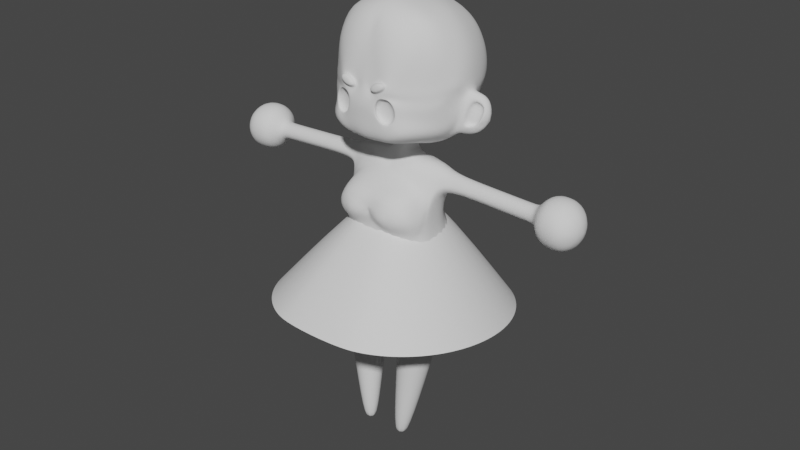 # Source: Principal_V1.blend  (saved by Blender 3.6.11; exported with 4.5.12 LTS)
import bpy
from mathutils import Matrix  # noqa: F401  (used for matrix-valued properties, if any)

bpy.ops.wm.read_factory_settings(use_empty=True)
scene = bpy.context.scene
scene.name = 'Scene'

# ---- collections
col_collection = bpy.data.collections.new('Collection'); scene.collection.children.link(col_collection)

# ---- world
world_world = bpy.data.worlds.new('World'); scene.world = world_world
world_world.use_nodes = True; world_world.node_tree.nodes.clear()
_N = world_world.node_tree.nodes; _L = world_world.node_tree.links
n0 = _N.new('ShaderNodeOutputWorld'); n0.name = 'World Output'; n0.location = (300, 300)
n1 = _N.new('ShaderNodeBackground'); n1.name = 'Background'; n1.location = (10, 300)
n1.inputs[0].default_value = (0.05088, 0.05088, 0.05088, 1.0)
_L.new(n1.outputs[0], n0.inputs[0])
n0.is_active_output = True
world_world.color = (0.05088, 0.05088, 0.05088)
world_world.use_sun_shadow = False
world_world.sun_shadow_jitter_overblur = 0.0

# ---- meshes
me_roundcube_001 = bpy.data.meshes.new('Roundcube.001')
me_roundcube_001.from_pydata([(0.0, 0.5562, -1.501), (-0.5166, 0.5543, -1.451), (0.0, 0.7418, -1.193), (-0.5482, 0.6782, -1.223), (0.0, 0.6167, -0.5016), (-0.5476, 0.5019, -0.559), (-0.7315, 0.4442, -1.438), (-0.8882, 0.2406, -1.535), (-0.9788, -0.09059, -1.506), (-0.8606, -0.3522, -1.567), (-0.8057, 0.4975, -1.226), (-0.8989, 0.3433, -1.212), (-1.003, -0.07414, -1.148), (-0.9706, -0.3841, -1.198), (-0.7097, 0.4232, -0.5734), (-0.809, 0.3076, -0.5542), (-0.8499, -0.02887, -0.5747), (-0.7696, -0.3991, -0.4644), (-0.7129, 0.07137, 0.2886), (-0.7272, -0.1645, 0.2839), (-0.7372, -0.2675, 0.3729), (0.0, -0.5163, -1.559), (-0.2491, -0.676, -1.179), (-0.7752, -0.4507, -0.3006), (-0.3495, -0.618, -0.4556), (0.0, -0.3536, -1.758), (-0.545, -0.4473, -1.667), (0.0, -0.02654, -1.748), (0.0, 0.327, -1.684), (-0.5391, 0.4207, -1.562), (0.0, 0.3387, 0.6986), (-0.3081, 0.3214, 0.6548), (-0.5412, 0.2707, 0.6408), (0.0, 0.1507, 0.8167), (-0.2813, 0.212, 0.7572), (-0.6876, 0.2244, 0.6504), (-0.1867, -0.02604, 0.7956), (-0.6725, 0.04537, 0.8009), (0.0, -0.2103, 0.7917), (-0.3145, -0.2813, 0.8086), (-0.6684, -0.203, 0.7427), (0.0, -0.3548, 0.5859), (-0.2439, -0.3813, 0.574), (-0.5099, -0.3581, 0.5025), (-0.2297, 0.5207, -1.514), (-0.2546, 0.7246, -1.223), (-0.2819, 0.61, -0.5238), (-0.2578, -0.2803, -1.758), (-0.1426, 0.107, 0.8116), (-0.1314, -0.1793, 0.7902), (-0.2235, 0.3257, -1.663), (-0.1518, 0.3292, 0.6835), (0.0, -0.6213, -1.448), (0.0, -0.7395, -1.101), (0.0, -0.758, -0.3008), (-0.1466, -0.03448, 0.836), (-0.06438, 0.02433, -1.713), (0.0, -0.4814, 0.5114), (-0.6992, 0.1847, -2.566), (-0.7618, -0.03351, -2.567), (-0.6518, -0.2321, -2.566), (-0.4337, -0.2947, -2.563), (-0.5007, 0.2947, -2.564), (-0.2351, -0.1847, -2.561), (-0.2825, 0.2321, -2.562), (-0.1725, 0.03351, -2.561), (-0.3198, 2.985e-07, -3.939), (0.0, 0.3833, 0.5352), (-0.5881, 0.3484, 0.4604), (-0.6868, -0.3448, 0.3594), (-0.3305, 0.3724, 0.4955), (-0.711, 0.244, 0.418), (-0.7229, -0.2778, 0.4784), (-0.1395, 0.3887, 0.5202), (-0.8897, 0.01733, 0.4197), (-0.8896, -0.09088, 0.4106), (-0.8864, -0.2091, 0.5013), (-0.892, 0.07834, 0.6108), (-0.8929, -0.004604, 0.6809), (-0.8928, -0.1128, 0.6718), (-0.8906, 0.08742, 0.5026), (-0.8918, -0.1829, 0.5889), (-2.528, 0.1248, 0.1483), (-2.527, -0.1621, 0.1242), (-2.53, -0.382, 0.3101), (-2.534, 0.2865, 0.6551), (-2.536, 0.06664, 0.8409), (-2.536, -0.2203, 0.8168), (-2.53, 0.3106, 0.3682), (-2.533, -0.4061, 0.5969), (-2.94, 0.1277, 0.1163), (-2.94, -0.1641, 0.09179), (-2.942, -0.3877, 0.2808), (-2.946, 0.2922, 0.6317), (-2.949, 0.06858, 0.8207), (-2.948, -0.2232, 0.7962), (-2.943, 0.3167, 0.3399), (-2.946, -0.4122, 0.5726), (-3.193, -0.07128, 0.4567), (-0.3107, -0.1329, -3.883), (-0.2211, -0.08328, -3.882), (-0.1929, 0.01511, -3.882), (-0.2425, 0.1047, -3.883), (-0.3409, 0.1329, -3.884), (-0.4304, 0.08328, -3.885), (-0.4586, -0.01511, -3.885), (-0.409, -0.1047, -3.884), (0.0, 0.1701, 1.106), (0.0, -0.1701, 1.106), (-0.15, 0.1203, 1.106), (-0.15, -0.1203, 1.106), (-0.1589, -2.393e-17, 1.106), (-0.6616, -0.722, -0.06233), (-0.4172, -0.8315, -0.1341), (-0.3066, -0.6343, 0.3828), (-0.5408, -0.5825, 0.312), (-0.1497, -0.9057, -0.06971), (0.0, -0.7472, 0.2737), (-0.6253, -0.6546, 0.1701), (0.0, -0.7806, 0.134), (-0.4084, -0.8447, 0.1859), (-2.295, 0.07834, 0.5512), (-2.296, -0.004604, 0.6213), (-2.292, 0.01733, 0.3601), (-2.293, 0.08742, 0.443), (-2.296, -0.1128, 0.6122), (-2.295, -0.1829, 0.5293), (-2.292, -0.09088, 0.351), (-2.293, -0.1738, 0.4211), (-2.402, 0.08262, 0.5521), (-2.399, 0.01954, 0.3545), (-2.403, -0.115, 0.6152), (-2.399, -0.09235, 0.3451), (-2.4, -0.1781, 0.4175), (-2.403, -0.00314, 0.6245), (-2.4, 0.09201, 0.4402), (-2.402, -0.1875, 0.5294), (-2.742, -0.4428, 0.6011), (-2.738, -0.416, 0.2824), (-2.745, 0.08227, 0.872), (-2.745, -0.2364, 0.8453), (-2.739, 0.3533, 0.347), (-2.743, 0.3265, 0.6656), (-2.736, 0.1469, 0.1028), (-2.736, -0.1718, 0.07607), (0.0, 0.7918, -1.022), (-0.8334, 0.5631, -0.9789), (-1.014, -0.04224, -0.9949), (-0.6002, 0.7312, -1.013), (-0.922, 0.3588, -0.9543), (-0.95, -0.4115, -0.9894), (-0.3131, 0.7861, -1.008), (-0.7085, -0.08612, -0.371), (-0.662, 0.2234, -0.3399), (-0.7158, -0.3223, -0.3417), (-0.5331, -0.4028, 0.4486), (-0.2712, -0.4636, 0.497), (0.0, -0.7661, 0.02054), (0.0, -0.7294, -0.08606), (0.0, -0.506, 0.4876), (-0.3291, -0.6501, -0.3348), (-0.7629, -0.5395, -0.1931), (-0.6866, -0.4098, 0.194), (-0.2442, -0.6693, -0.9123), (0.0, -0.7146, -0.675), (-1.594, -0.004604, 0.6511), (-1.592, 0.08742, 0.4728), (-1.593, -0.1829, 0.5591), (-1.593, 0.07834, 0.581), (-1.591, 0.01733, 0.3899), (-1.594, -0.1128, 0.642), (-1.591, -0.09088, 0.3808), (-1.59, -0.1915, 0.4612), (0.6637, 0.6545, 1.444), (0.3353, 0.7863, 1.334), (0.0, 0.7627, 1.311), (0.7717, 0.7525, 1.774), (0.3923, 1.018, 1.727), (0.0, 0.9962, 1.704), (0.8277, 0.718, 2.186), (0.4078, 1.08, 2.118), (0.0, 1.063, 2.097), (0.759, 0.7231, 2.434), (0.3856, 1.002, 2.508), (0.0, 0.9908, 2.488), (0.0, -1.04, 1.167), (0.4196, -1.021, 1.188), (0.0, -1.117, 1.679), (0.0, -1.053, 2.109), (0.3148, -1.051, 2.049), (0.0, -1.018, 2.491), (0.3276, -1.041, 2.499), (0.6691, -0.9741, 1.328), (0.9387, -0.1535, 1.267), (0.9172, -0.04221, 1.264), (0.8623, 0.1065, 1.319), (0.5126, -1.012, 1.717), (1.026, -0.1487, 1.848), (0.9349, 0.1749, 1.639), (0.4126, -1.049, 2.011), (1.056, -0.2941, 2.115), (1.083, -0.05958, 2.134), (1.034, 0.2887, 2.079), (0.6584, -0.9116, 2.459), (0.9706, -0.302, 2.522), (1.003, -0.06955, 2.541), (0.9597, 0.2544, 2.467), (0.6333, -0.2078, 1.039), (0.0, -0.2181, 1.02), (0.618, 0.08377, 1.044), (0.0, 0.06919, 1.023), (0.3926, 0.3918, 1.1), (0.0, 0.3695, 1.077), (0.6334, 0.5848, 2.762), (0.3124, 0.7335, 2.889), (0.0, 0.7047, 2.985), (0.7218, 0.1863, 2.856), (0.3701, 0.2842, 3.024), (0.0, 0.2572, 3.139), (0.7185, -0.07308, 2.934), (0.3776, -0.01262, 3.084), (0.0, -0.01366, 3.165), (0.7504, -0.3403, 2.906), (0.3391, -0.3264, 3.09), (0.0, -0.3982, 3.145), (0.5246, -0.8378, 2.748), (0.2831, -0.9341, 2.808), (0.0, -0.9034, 2.852), (0.9412, -0.3251, 1.265), (0.9555, -0.4989, 1.649), (0.9209, -0.5273, 2.084), (0.9179, -0.5561, 2.451), (0.0, -0.5189, 1.044), (0.7144, -0.5861, 2.92), (0.0, -0.5775, 3.124), (0.4511, -0.5082, 1.083), (0.2464, -0.5778, 3.064), (0.715, 0.7007, 1.601), (0.0, 0.8743, 1.498), (0.0, -1.077, 1.44), (0.5252, -0.9918, 1.567), (0.7783, 0.7562, 1.856), (0.3625, 0.8968, 1.521), (0.4503, -1.003, 1.458), (1.052, -0.1785, 1.712), (0.8974, 0.1054, 1.44), (0.9708, -0.3318, 1.462), (0.0, 1.013, 1.803), (0.0, -1.101, 1.787), (0.422, -1.047, 1.823), (1.064, 0.07763, 1.921), (0.3961, 1.033, 1.825), (0.2627, -1.086, 1.795), (1.075, -0.06541, 1.946), (1.026, 0.1605, 1.816), (0.9423, -0.5175, 1.771), (1.263, -0.1291, 1.487), (1.236, -0.08315, 1.329), (1.206, 0.00904, 1.309), (1.362, -0.08957, 1.774), (1.238, 0.1446, 1.559), (1.333, -0.1433, 1.617), (1.194, 0.09463, 1.402), (1.333, 0.09762, 1.839), (1.362, 0.00276, 1.859), (1.285, 0.1575, 1.722), (1.446, 0.03058, 1.543), (0.9828, -0.0008012, 1.277), (1.019, -0.1136, 1.302), (1.22, 0.08414, 1.896), (1.081, 0.1585, 1.747), (1.134, -0.1935, 1.651), (1.169, -0.1325, 1.842), (1.239, -0.04507, 1.936), (1.022, 0.1583, 1.572), (0.9836, 0.1127, 1.381), (1.077, -0.1852, 1.445), (1.311, -0.04004, 1.592), (1.341, 0.01504, 1.75), (1.263, -0.03745, 1.422), (1.113, -0.08981, 1.626), (1.056, -0.08213, 1.42), (1.148, -0.02691, 1.818), (0.2006, -1.001, 1.178), (0.2406, -1.075, 1.56), (0.1888, -1.053, 2.041), (0.08087, -1.026, 2.493), (0.1991, 0.07613, 1.03), (0.05549, -0.9125, 2.854), (0.103, 0.77, 1.318), (0.1208, 1.003, 1.711), (0.1258, 1.07, 2.104), (0.1168, 0.9943, 2.494), (0.204, -0.2121, 1.027), (0.0905, 0.2794, 3.096), (0.1208, 0.3768, 1.084), (0.08547, 0.7126, 2.955), (0.1468, -0.5033, 1.058), (0.3316, -1.039, 1.455), (0.1115, 0.8816, 1.506), (0.2308, -1.089, 1.713), (0.1221, 1.02, 1.81), (0.5209, -0.9902, 1.706), (0.5345, -0.9679, 1.546), (0.455, -0.9796, 1.431), (0.4245, -1.028, 1.818), (0.3014, -1.059, 1.817), (0.232, -1.057, 1.539), (0.3287, -1.019, 1.427), (0.2215, -1.072, 1.701), (0.4265, -0.9308, 1.685), (0.4364, -0.9147, 1.567), (0.3778, -0.9228, 1.481), (0.3552, -0.9583, 1.768), (0.2641, -0.9818, 1.767), (0.2134, -0.9785, 1.562), (0.2849, -0.9504, 1.479), (0.2053, -0.9904, 1.682), (0.7849, 0.7602, 1.936), (0.0, 1.029, 1.898), (0.0, -1.085, 1.891), (0.3401, -1.1, 1.861), (0.3998, 1.048, 1.92), (0.2386, -1.073, 1.802), (1.036, 0.2126, 1.894), (0.9366, -0.5216, 1.865), (0.09143, -1.054, 1.872), (0.1233, 1.036, 1.905), (0.792, 0.7651, 2.019), (0.0, 1.046, 1.997), (0.0, -1.069, 2.0), (0.398, -1.068, 1.915), (0.4038, 1.064, 2.019), (1.074, -0.2901, 2.005), (1.047, 0.2296, 1.953), (0.9323, -0.5373, 1.967), (0.1038, -1.041, 1.947), (0.1246, 1.053, 2.004), (0.3224, -1.105, 2.029), (0.3797, -1.108, 2.005), (0.2327, -1.108, 2.009), (0.3015, -1.124, 1.896), (0.2112, -1.129, 1.875), (0.1536, -1.126, 1.899), (0.3712, -1.116, 1.949), (0.1627, -1.117, 1.955), (0.2871, -1.132, 1.976), (0.304, -1.063, 1.883), (0.1514, -1.055, 1.948), (0.3803, -1.055, 1.941), (0.1415, -1.064, 1.887), (0.2048, -1.068, 1.86), (0.3895, -1.047, 2.002), (0.3265, -1.043, 2.03), (0.2281, -1.046, 2.007), (0.6375, -0.7129, 2.848), (0.0, -0.7522, 3.02), (0.2327, -0.7752, 2.998), (0.8336, -0.6544, 1.303), (0.7712, -0.7507, 1.635), (0.7623, -0.7745, 2.012), (0.7808, -0.7345, 2.428), (0.0, -0.7786, 1.082), (0.4316, -0.7619, 1.103), (0.8391, -0.6383, 1.47), (0.7697, -0.7712, 1.723), (0.1326, -0.7715, 1.089), (0.7659, -0.7707, 1.796), (0.7659, -0.7806, 1.881), (0.5166, 0.5543, -1.451), (0.5482, 0.6782, -1.223), (0.5476, 0.5019, -0.559), (0.7315, 0.4442, -1.438), (0.8882, 0.2406, -1.535), (0.9788, -0.09059, -1.506), (0.8606, -0.3522, -1.567), (0.8057, 0.4975, -1.226), (0.8989, 0.3433, -1.212), (1.003, -0.07414, -1.148), (0.9706, -0.3841, -1.198), (0.7097, 0.4232, -0.5734), (0.809, 0.3076, -0.5542), (0.8499, -0.02887, -0.5747), (0.7696, -0.3991, -0.4644), (0.7129, 0.07137, 0.2886), (0.7272, -0.1645, 0.2839), (0.7372, -0.2675, 0.3729), (0.2491, -0.676, -1.179), (0.7752, -0.4507, -0.3006), (0.3495, -0.618, -0.4556), (0.545, -0.4473, -1.667), (0.5391, 0.4207, -1.562), (0.3081, 0.3214, 0.6548), (0.5412, 0.2707, 0.6408), (0.2813, 0.212, 0.7572), (0.6876, 0.2244, 0.6504), (0.1867, -0.02604, 0.7956), (0.6725, 0.04537, 0.8009), (0.3145, -0.2813, 0.8086), (0.6684, -0.203, 0.7427), (0.2439, -0.3813, 0.574), (0.5099, -0.3581, 0.5025), (0.2297, 0.5207, -1.514), (0.2546, 0.7246, -1.223), (0.2819, 0.61, -0.5238), (0.2578, -0.2803, -1.758), (0.1426, 0.107, 0.8116), (0.1314, -0.1793, 0.7902), (0.2235, 0.3257, -1.663), (0.1518, 0.3292, 0.6835), (0.1466, -0.03448, 0.836), (0.06438, 0.02433, -1.713), (0.6992, 0.1847, -2.566), (0.7618, -0.03351, -2.567), (0.6518, -0.2321, -2.566), (0.4337, -0.2947, -2.563), (0.5007, 0.2947, -2.564), (0.2351, -0.1847, -2.561), (0.2825, 0.2321, -2.562), (0.1725, 0.03351, -2.561), (0.3198, 2.985e-07, -3.939), (0.5881, 0.3484, 0.4604), (0.6868, -0.3448, 0.3594), (0.3305, 0.3724, 0.4955), (0.711, 0.244, 0.418), (0.7229, -0.2778, 0.4784), (0.1395, 0.3887, 0.5202), (0.8897, 0.01733, 0.4197), (0.8896, -0.09088, 0.4106), (0.8864, -0.2091, 0.5013), (0.892, 0.07834, 0.6108), (0.8929, -0.004604, 0.6809), (0.8928, -0.1128, 0.6718), (0.8906, 0.08742, 0.5026), (0.8918, -0.1829, 0.5889), (2.528, 0.1248, 0.1483), (2.527, -0.1621, 0.1242), (2.53, -0.382, 0.3101), (2.534, 0.2865, 0.6551), (2.536, 0.06664, 0.8409), (2.536, -0.2203, 0.8168), (2.53, 0.3106, 0.3682), (2.533, -0.4061, 0.5969), (2.94, 0.1277, 0.1163), (2.94, -0.1641, 0.09179), (2.942, -0.3877, 0.2808), (2.946, 0.2922, 0.6317), (2.949, 0.06858, 0.8207), (2.948, -0.2232, 0.7962), (2.943, 0.3167, 0.3399), (2.946, -0.4122, 0.5726), (3.193, -0.07128, 0.4567), (0.3107, -0.1329, -3.883), (0.2211, -0.08328, -3.882), (0.1929, 0.01511, -3.882), (0.2425, 0.1047, -3.883), (0.3409, 0.1329, -3.884), (0.4304, 0.08328, -3.885), (0.4586, -0.01511, -3.885), (0.409, -0.1047, -3.884), (0.15, 0.1203, 1.106), (0.15, -0.1203, 1.106), (0.1589, -2.393e-17, 1.106), (0.6616, -0.722, -0.06233), (0.4172, -0.8315, -0.1341), (0.3066, -0.6343, 0.3828), (0.5408, -0.5825, 0.312), (0.1497, -0.9057, -0.06971), (0.6253, -0.6546, 0.1701), (0.4084, -0.8447, 0.1859), (2.295, 0.07834, 0.5512), (2.296, -0.004604, 0.6213), (2.292, 0.01733, 0.3601), (2.293, 0.08742, 0.443), (2.296, -0.1128, 0.6122), (2.295, -0.1829, 0.5293), (2.292, -0.09088, 0.351), (2.293, -0.1738, 0.4211), (2.402, 0.08262, 0.5521), (2.399, 0.01954, 0.3545), (2.403, -0.115, 0.6152), (2.399, -0.09235, 0.3451), (2.4, -0.1781, 0.4175), (2.403, -0.00314, 0.6245), (2.4, 0.09201, 0.4402), (2.402, -0.1875, 0.5294), (2.742, -0.4428, 0.6011), (2.738, -0.416, 0.2824), (2.745, 0.08227, 0.872), (2.745, -0.2364, 0.8453), (2.739, 0.3533, 0.347), (2.743, 0.3265, 0.6656), (2.736, 0.1469, 0.1028), (2.736, -0.1718, 0.07607), (0.8334, 0.5631, -0.9789), (1.014, -0.04224, -0.9949), (0.6002, 0.7312, -1.013), (0.922, 0.3588, -0.9543), (0.95, -0.4115, -0.9894), (0.3131, 0.7861, -1.008), (0.7085, -0.08612, -0.371), (0.662, 0.2234, -0.3399), (0.7158, -0.3223, -0.3417), (0.5331, -0.4028, 0.4486), (0.2712, -0.4636, 0.497), (0.3291, -0.6501, -0.3348), (0.7629, -0.5395, -0.1931), (0.6866, -0.4098, 0.194), (0.2442, -0.6693, -0.9123), (1.594, -0.004604, 0.6511), (1.592, 0.08742, 0.4728), (1.593, -0.1829, 0.5591), (1.593, 0.07834, 0.581), (1.591, 0.01733, 0.3899), (1.594, -0.1128, 0.642), (1.591, -0.09088, 0.3808), (1.59, -0.1915, 0.4612), (-0.6637, 0.6545, 1.444), (-0.3353, 0.7863, 1.334), (-0.7717, 0.7525, 1.774), (-0.3923, 1.018, 1.727), (-0.8277, 0.718, 2.186), (-0.4078, 1.08, 2.118), (-0.759, 0.7231, 2.434), (-0.3856, 1.002, 2.508), (-0.4196, -1.021, 1.188), (-0.3148, -1.051, 2.049), (-0.3276, -1.041, 2.499), (-0.6691, -0.9741, 1.328), (-0.9387, -0.1535, 1.267), (-0.9172, -0.04221, 1.264), (-0.8623, 0.1065, 1.319), (-0.5126, -1.012, 1.717), (-1.026, -0.1487, 1.848), (-0.9349, 0.1749, 1.639), (-0.4126, -1.049, 2.011), (-1.056, -0.2941, 2.115), (-1.083, -0.05958, 2.134), (-1.034, 0.2887, 2.079), (-0.6584, -0.9116, 2.459), (-0.9706, -0.302, 2.522), (-1.003, -0.06955, 2.541), (-0.9597, 0.2544, 2.467), (-0.6333, -0.2078, 1.039), (-0.618, 0.08377, 1.044), (-0.3926, 0.3918, 1.1), (-0.6334, 0.5848, 2.762), (-0.3124, 0.7335, 2.889), (-0.7218, 0.1863, 2.856), (-0.3701, 0.2842, 3.024), (-0.7185, -0.07308, 2.934), (-0.3776, -0.01262, 3.084), (-0.7504, -0.3403, 2.906), (-0.3391, -0.3264, 3.09), (-0.5246, -0.8378, 2.748), (-0.2831, -0.9341, 2.808), (-0.9412, -0.3251, 1.265), (-0.9555, -0.4989, 1.649), (-0.9209, -0.5273, 2.084), (-0.9179, -0.5561, 2.451), (-0.7144, -0.5861, 2.92), (-0.4511, -0.5082, 1.083), (-0.2464, -0.5778, 3.064), (-0.715, 0.7007, 1.601), (-0.5252, -0.9918, 1.567), (-0.7783, 0.7562, 1.856), (-0.3625, 0.8968, 1.521), (-0.4503, -1.003, 1.458), (-1.052, -0.1785, 1.712), (-0.8974, 0.1054, 1.44), (-0.9708, -0.3318, 1.462), (-0.422, -1.047, 1.823), (-1.064, 0.07763, 1.921), (-0.3961, 1.033, 1.825), (-0.2627, -1.086, 1.795), (-1.075, -0.06541, 1.946), (-1.026, 0.1605, 1.816), (-0.9423, -0.5175, 1.771), (-1.263, -0.1291, 1.487), (-1.236, -0.08315, 1.329), (-1.206, 0.00904, 1.309), (-1.362, -0.08957, 1.774), (-1.238, 0.1446, 1.559), (-1.333, -0.1433, 1.617), (-1.194, 0.09463, 1.402), (-1.333, 0.09762, 1.839), (-1.362, 0.00276, 1.859), (-1.285, 0.1575, 1.722), (-1.446, 0.03058, 1.543), (-0.9828, -0.0008012, 1.277), (-1.019, -0.1136, 1.302), (-1.22, 0.08414, 1.896), (-1.081, 0.1585, 1.747), (-1.134, -0.1935, 1.651), (-1.169, -0.1325, 1.842), (-1.239, -0.04507, 1.936), (-1.022, 0.1583, 1.572), (-0.9836, 0.1127, 1.381), (-1.077, -0.1852, 1.445), (-1.311, -0.04004, 1.592), (-1.341, 0.01504, 1.75), (-1.263, -0.03745, 1.422), (-1.113, -0.08981, 1.626), (-1.056, -0.08213, 1.42), (-1.148, -0.02691, 1.818), (-0.2006, -1.001, 1.178), (-0.2406, -1.075, 1.56), (-0.1888, -1.053, 2.041), (-0.08087, -1.026, 2.493), (-0.1991, 0.07613, 1.03), (-0.05549, -0.9125, 2.854), (-0.103, 0.77, 1.318), (-0.1208, 1.003, 1.711), (-0.1258, 1.07, 2.104), (-0.1168, 0.9943, 2.494), (-0.204, -0.2121, 1.027), (-0.0905, 0.2794, 3.096), (-0.1208, 0.3768, 1.084), (-0.08547, 0.7126, 2.955), (-0.1468, -0.5033, 1.058), (-0.3316, -1.039, 1.455), (-0.1115, 0.8816, 1.506), (-0.2308, -1.089, 1.713), (-0.1221, 1.02, 1.81), (-0.5209, -0.9902, 1.706), (-0.5345, -0.9679, 1.546), (-0.455, -0.9796, 1.431), (-0.4245, -1.028, 1.818), (-0.3014, -1.059, 1.817), (-0.232, -1.057, 1.539), (-0.3287, -1.019, 1.427), (-0.2215, -1.072, 1.701), (-0.4265, -0.9308, 1.685), (-0.4364, -0.9147, 1.567), (-0.3778, -0.9228, 1.481), (-0.3552, -0.9583, 1.768), (-0.2641, -0.9818, 1.767), (-0.2134, -0.9785, 1.562), (-0.2849, -0.9504, 1.479), (-0.2053, -0.9904, 1.682), (-0.7849, 0.7602, 1.936), (-0.3401, -1.1, 1.861), (-0.3998, 1.048, 1.92), (-0.2386, -1.073, 1.802), (-1.036, 0.2126, 1.894), (-0.9366, -0.5216, 1.865), (-0.09143, -1.054, 1.872), (-0.1233, 1.036, 1.905), (-0.792, 0.7651, 2.019), (-0.398, -1.068, 1.915), (-0.4038, 1.064, 2.019), (-1.074, -0.2901, 2.005), (-1.047, 0.2296, 1.953), (-0.9323, -0.5373, 1.967), (-0.1038, -1.041, 1.947), (-0.1246, 1.053, 2.004), (-0.3224, -1.105, 2.029), (-0.3797, -1.108, 2.005), (-0.2327, -1.108, 2.009), (-0.3015, -1.124, 1.896), (-0.2112, -1.129, 1.875), (-0.1536, -1.126, 1.899), (-0.3712, -1.116, 1.949), (-0.1627, -1.117, 1.955), (-0.2871, -1.132, 1.976), (-0.304, -1.063, 1.883), (-0.1514, -1.055, 1.948), (-0.3803, -1.055, 1.941), (-0.1415, -1.064, 1.887), (-0.2048, -1.068, 1.86), (-0.3895, -1.047, 2.002), (-0.3265, -1.043, 2.03), (-0.2281, -1.046, 2.007), (-0.6375, -0.7129, 2.848), (-0.2327, -0.7752, 2.998), (-0.8336, -0.6544, 1.303), (-0.7712, -0.7507, 1.635), (-0.7623, -0.7745, 2.012), (-0.7808, -0.7345, 2.428), (-0.4316, -0.7619, 1.103), (-0.8391, -0.6383, 1.47), (-0.7697, -0.7712, 1.723), (-0.1326, -0.7715, 1.089), (-0.7659, -0.7707, 1.796), (-0.7659, -0.7806, 1.881)], [], [(44, 1, 3, 45), (1, 6, 10, 3), (151, 148, 5, 46), (148, 146, 14, 5), (73, 70, 31, 51), (70, 68, 32, 31), (6, 7, 11, 10), (7, 8, 12, 11), (8, 9, 13, 12), (163, 150, 13, 22), (146, 149, 15, 14), (149, 147, 16, 15), (147, 150, 17, 16), (153, 152, 19, 18), (152, 154, 20, 19), (68, 71, 35, 32), (72, 69, 43, 40), (17, 24, 23, 154), (24, 17, 150, 163), (50, 29, 1, 44), (29, 7, 6, 1), (51, 31, 34, 48), (31, 32, 35, 34), (48, 34, 36, 55), (34, 35, 37, 36), (55, 36, 39, 49), (36, 37, 40, 39), (49, 39, 42, 57), (39, 40, 43, 42), (38, 49, 57, 41), (30, 51, 48, 33), (28, 50, 44, 0), (27, 56, 50, 28), (25, 47, 56, 27), (21, 52, 47, 25), (47, 52, 53, 22, 26), (67, 73, 51, 30), (46, 5, 14, 15, 153, 18, 71, 68, 70, 73, 67, 4), (145, 151, 46, 4), (0, 44, 45, 2), (56, 47, 63, 65), (9, 8, 59, 60), (26, 9, 60, 61), (47, 26, 61, 63), (29, 50, 64, 62), (50, 56, 65, 64), (7, 29, 62, 58), (8, 7, 58, 59), (100, 99, 66), (102, 101, 66), (104, 103, 66), (103, 102, 66), (106, 105, 66), (101, 100, 66), (105, 104, 66), (99, 106, 66), (20, 154, 23, 69, 72), (20, 72, 81, 76), (40, 37, 78, 79), (18, 19, 75, 74), (19, 20, 76, 75), (71, 18, 74, 80), (72, 40, 79, 81), (37, 35, 77, 78), (35, 71, 80, 77), (134, 129, 85, 86), (135, 130, 82, 88), (136, 131, 87, 89), (130, 132, 83, 82), (132, 133, 84, 83), (133, 136, 89, 84), (131, 134, 86, 87), (129, 135, 88, 85), (138, 137, 97, 92), (140, 139, 94, 95), (142, 141, 96, 93), (139, 142, 93, 94), (141, 143, 90, 96), (137, 140, 95, 97), (143, 144, 91, 90), (144, 138, 92, 91), (90, 91, 98), (91, 92, 98), (92, 97, 98), (95, 94, 98), (93, 96, 98), (94, 93, 98), (96, 90, 98), (97, 95, 98), (61, 60, 106, 99), (59, 58, 104, 105), (65, 63, 100, 101), (60, 59, 105, 106), (62, 64, 102, 103), (58, 62, 103, 104), (64, 65, 101, 102), (63, 61, 99, 100), (33, 48, 109, 107), (55, 49, 110, 111), (49, 38, 108, 110), (48, 55, 111, 109), (156, 155, 115, 114), (158, 157, 119, 116), (160, 158, 116, 113), (162, 161, 112, 118), (161, 160, 113, 112), (155, 162, 118, 115), (159, 156, 114, 117), (117, 114, 120), (115, 118, 120), (118, 112, 120), (113, 116, 120), (114, 115, 120), (112, 113, 120), (116, 119, 120), (119, 117, 120), (168, 166, 124, 121), (170, 165, 122, 125), (172, 167, 126, 128), (171, 172, 128, 127), (169, 171, 127, 123), (167, 170, 125, 126), (166, 169, 123, 124), (165, 168, 121, 122), (121, 124, 135, 129), (125, 122, 134, 131), (128, 126, 136, 133), (127, 128, 133, 132), (123, 127, 132, 130), (126, 125, 131, 136), (124, 123, 130, 135), (122, 121, 129, 134), (83, 84, 138, 144), (82, 83, 144, 143), (89, 87, 140, 137), (88, 82, 143, 141), (86, 85, 142, 139), (85, 88, 141, 142), (87, 86, 139, 140), (84, 89, 137, 138), (2, 45, 151, 145), (26, 22, 13, 9), (12, 13, 150, 147), (11, 12, 147, 149), (10, 11, 149, 146), (3, 10, 146, 148), (45, 3, 148, 151), (16, 17, 154, 152), (15, 16, 152, 153), (57, 42, 156, 159), (43, 69, 162, 155), (23, 24, 160, 161), (69, 23, 161, 162), (24, 54, 158, 160), (42, 43, 155, 156), (164, 54, 24, 163), (53, 164, 163, 22), (78, 77, 168, 165), (80, 74, 169, 166), (81, 79, 170, 167), (74, 75, 171, 169), (75, 76, 172, 171), (76, 81, 167, 172), (79, 78, 165, 170), (77, 80, 166, 168), (237, 242, 177, 176), (299, 238, 178, 290), (328, 332, 180, 179), (337, 329, 181, 291), (179, 180, 183, 182), (291, 181, 184, 292), (182, 183, 214, 213), (292, 184, 215, 296), (285, 189, 191, 286), (189, 199, 203, 191), (286, 191, 226, 288), (191, 203, 225, 226), (246, 244, 197, 229), (198, 176, 241, 254), (245, 237, 176, 198), (335, 333, 200, 230), (334, 328, 179, 202), (230, 200, 204, 231), (200, 201, 205, 204), (201, 202, 206, 205), (202, 179, 182, 206), (231, 204, 222, 233), (204, 205, 219, 222), (205, 206, 216, 219), (206, 182, 213, 216), (228, 235, 207, 193), (297, 232, 208, 293), (193, 207, 209, 194), (293, 208, 210, 287), (194, 209, 211, 195), (287, 210, 212, 295), (195, 211, 174, 173), (295, 212, 175, 289), (213, 214, 217, 216), (296, 215, 218, 294), (216, 217, 220, 219), (219, 220, 223, 222), (355, 357, 226, 225), (222, 223, 236, 233), (366, 362, 232, 297), (358, 363, 235, 228), (361, 231, 233, 355), (360, 230, 231, 361), (368, 335, 230, 360), (364, 246, 229, 359), (358, 228, 246, 364), (195, 173, 237, 245), (359, 229, 255, 365), (228, 193, 244, 246), (186, 192, 240, 243), (283, 186, 243, 298), (289, 175, 238, 299), (173, 174, 242, 237), (197, 333, 335, 325, 255, 229), (290, 178, 247, 301), (176, 177, 251, 241), (268, 267, 258, 257), (270, 269, 263, 265), (256, 261, 277, 279), (269, 273, 264, 263), (275, 274, 260, 262), (276, 256, 279, 281), (276, 268, 257, 256), (273, 272, 259, 264), (267, 275, 262, 258), (274, 270, 265, 260), (262, 260, 266), (257, 258, 266), (260, 265, 266), (261, 256, 266), (256, 257, 266), (265, 263, 266), (258, 262, 266), (259, 261, 266), (263, 264, 266), (264, 259, 266), (198, 254, 270, 274), (195, 245, 275, 267), (253, 197, 272, 273), (193, 194, 268, 276), (244, 193, 276, 271), (245, 198, 274, 275), (250, 253, 273, 269), (197, 244, 271, 272), (254, 250, 269, 270), (194, 195, 267, 268), (282, 280, 277, 278), (280, 281, 279, 277), (261, 259, 278, 277), (259, 272, 282, 278), (271, 276, 281, 280), (272, 271, 280, 282), (177, 290, 301, 251), (187, 284, 300, 248), (174, 289, 299, 242), (185, 283, 298, 239), (363, 366, 297, 235), (221, 220, 217, 294, 218), (214, 296, 294, 217), (211, 295, 289, 174), (209, 287, 295, 211), (207, 293, 287, 209), (235, 297, 293, 207), (190, 286, 288, 227), (188, 285, 286, 190), (330, 336, 285, 188), (239, 298, 284, 187), (183, 292, 296, 214), (180, 291, 292, 183), (332, 337, 291, 180), (242, 299, 290, 177), (249, 252, 306, 305), (252, 300, 309, 306), (243, 240, 303, 304), (298, 243, 304, 308), (240, 196, 302, 303), (196, 249, 305, 302), (300, 284, 307, 309), (284, 298, 308, 307), (306, 309, 317, 314), (310, 313, 314, 317, 315, 316, 312, 311), (305, 306, 314, 313), (302, 305, 313, 310), (309, 307, 315, 317), (308, 304, 312, 316), (304, 303, 311, 312), (303, 302, 310, 311), (307, 308, 316, 315), (251, 301, 327, 322), (248, 300, 326, 320), (365, 255, 325, 367), (254, 241, 318, 324), (333, 197, 253, 201, 200), (252, 249, 321, 323), (300, 252, 323, 326), (301, 247, 319, 327), (241, 251, 322, 318), (322, 327, 337, 332), (320, 326, 336, 330), (367, 325, 335, 368), (324, 318, 328, 334), (201, 253, 250, 254, 324, 334, 202), (327, 319, 329, 337), (318, 322, 332, 328), (352, 353, 338, 339), (350, 351, 342, 343), (349, 352, 339, 344), (348, 350, 343, 345), (351, 347, 341, 342), (354, 348, 345, 340), (347, 349, 344, 341), (353, 354, 340, 338), (341, 344, 346), (342, 341, 346), (339, 338, 346), (338, 340, 346), (345, 343, 346), (343, 342, 346), (340, 345, 346), (344, 339, 346), (189, 285, 354, 353), (321, 331, 349, 347), (285, 336, 348, 354), (323, 321, 347, 351), (336, 326, 350, 348), (331, 199, 352, 349), (326, 323, 351, 350), (199, 189, 353, 352), (321, 367, 368, 331), (249, 365, 367, 321), (186, 283, 366, 363), (196, 359, 365, 249), (192, 358, 364, 240), (240, 364, 359, 196), (331, 368, 360, 199), (199, 360, 361, 203), (203, 361, 355, 225), (192, 186, 363, 358), (283, 185, 362, 366), (233, 236, 357, 355), (223, 220, 221, 224), (234, 236, 223, 224), (356, 357, 236, 234), (227, 288, 226, 357, 356), (402, 403, 370, 369), (369, 370, 376, 372), (499, 404, 371, 496), (496, 371, 380, 494), (426, 409, 392, 423), (423, 392, 393, 421), (372, 376, 377, 373), (373, 377, 378, 374), (374, 378, 379, 375), (508, 387, 379, 498), (494, 380, 381, 497), (497, 381, 382, 495), (495, 382, 383, 498), (501, 384, 385, 500), (500, 385, 386, 502), (421, 393, 395, 424), (425, 399, 401, 422), (383, 502, 388, 389), (389, 508, 498, 383), (408, 402, 369, 391), (391, 369, 372, 373), (409, 406, 394, 392), (392, 394, 395, 393), (406, 410, 396, 394), (394, 396, 397, 395), (410, 407, 398, 396), (396, 398, 399, 397), (407, 57, 400, 398), (398, 400, 401, 399), (38, 41, 57, 407), (30, 33, 406, 409), (28, 0, 402, 408), (27, 28, 408, 411), (25, 27, 411, 405), (21, 25, 405, 52), (405, 390, 387, 53, 52), (67, 30, 409, 426), (404, 4, 67, 426, 423, 421, 424, 384, 501, 381, 380, 371), (145, 4, 404, 499), (0, 2, 403, 402), (411, 419, 417, 405), (375, 414, 413, 374), (390, 415, 414, 375), (405, 417, 415, 390), (391, 416, 418, 408), (408, 418, 419, 411), (373, 412, 416, 391), (374, 413, 412, 373), (453, 420, 452), (455, 420, 454), (457, 420, 456), (456, 420, 455), (459, 420, 458), (454, 420, 453), (458, 420, 457), (452, 420, 459), (386, 425, 422, 388, 502), (386, 429, 434, 425), (399, 432, 431, 397), (384, 427, 428, 385), (385, 428, 429, 386), (424, 433, 427, 384), (425, 434, 432, 399), (397, 431, 430, 395), (395, 430, 433, 424), (483, 439, 438, 478), (484, 441, 435, 479), (485, 442, 440, 480), (479, 435, 436, 481), (481, 436, 437, 482), (482, 437, 442, 485), (480, 440, 439, 483), (478, 438, 441, 484), (487, 445, 450, 486), (489, 448, 447, 488), (491, 446, 449, 490), (488, 447, 446, 491), (490, 449, 443, 492), (486, 450, 448, 489), (492, 443, 444, 493), (493, 444, 445, 487), (443, 451, 444), (444, 451, 445), (445, 451, 450), (448, 451, 447), (446, 451, 449), (447, 451, 446), (449, 451, 443), (450, 451, 448), (415, 452, 459, 414), (413, 458, 457, 412), (419, 454, 453, 417), (414, 459, 458, 413), (416, 456, 455, 418), (412, 457, 456, 416), (418, 455, 454, 419), (417, 453, 452, 415), (33, 107, 460, 406), (410, 462, 461, 407), (407, 461, 108, 38), (406, 460, 462, 410), (504, 465, 466, 503), (158, 467, 119, 157), (505, 464, 467, 158), (507, 468, 463, 506), (506, 463, 464, 505), (503, 466, 468, 507), (159, 117, 465, 504), (117, 469, 465), (466, 469, 468), (468, 469, 463), (464, 469, 467), (465, 469, 466), (463, 469, 464), (467, 469, 119), (119, 469, 117), (512, 470, 473, 510), (514, 474, 471, 509), (516, 477, 475, 511), (515, 476, 477, 516), (513, 472, 476, 515), (511, 475, 474, 514), (510, 473, 472, 513), (509, 471, 470, 512), (470, 478, 484, 473), (474, 480, 483, 471), (477, 482, 485, 475), (476, 481, 482, 477), (472, 479, 481, 476), (475, 485, 480, 474), (473, 484, 479, 472), (471, 483, 478, 470), (436, 493, 487, 437), (435, 492, 493, 436), (442, 486, 489, 440), (441, 490, 492, 435), (439, 488, 491, 438), (438, 491, 490, 441), (440, 489, 488, 439), (437, 487, 486, 442), (2, 145, 499, 403), (390, 375, 379, 387), (378, 495, 498, 379), (377, 497, 495, 378), (376, 494, 497, 377), (370, 496, 494, 376), (403, 499, 496, 370), (382, 500, 502, 383), (381, 501, 500, 382), (57, 159, 504, 400), (401, 503, 507, 422), (388, 506, 505, 389), (422, 507, 506, 388), (389, 505, 158, 54), (400, 504, 503, 401), (164, 508, 389, 54), (53, 387, 508, 164), (431, 509, 512, 430), (433, 510, 513, 427), (434, 511, 514, 432), (427, 513, 515, 428), (428, 515, 516, 429), (429, 516, 511, 434), (432, 514, 509, 431), (430, 512, 510, 433), (563, 519, 520, 566), (621, 612, 178, 238), (648, 521, 522, 650), (655, 613, 181, 329), (521, 523, 524, 522), (613, 614, 184, 181), (523, 546, 547, 524), (614, 618, 215, 184), (607, 608, 527, 526), (526, 527, 539, 535), (608, 610, 555, 527), (527, 555, 554, 539), (570, 557, 533, 568), (534, 576, 565, 519), (569, 534, 519, 563), (653, 558, 536, 651), (652, 538, 521, 648), (558, 559, 540, 536), (536, 540, 541, 537), (537, 541, 542, 538), (538, 542, 523, 521), (559, 560, 552, 540), (540, 552, 550, 541), (541, 550, 548, 542), (542, 548, 546, 523), (556, 529, 543, 561), (619, 615, 208, 232), (529, 530, 544, 543), (615, 609, 210, 208), (530, 531, 545, 544), (609, 617, 212, 210), (531, 517, 518, 545), (617, 611, 175, 212), (546, 548, 549, 547), (618, 616, 218, 215), (548, 550, 551, 549), (550, 552, 553, 551), (673, 554, 555, 674), (552, 560, 562, 553), (682, 619, 232, 362), (675, 556, 561, 679), (678, 673, 560, 559), (677, 678, 559, 558), (684, 677, 558, 653), (680, 676, 557, 570), (675, 680, 570, 556), (531, 569, 563, 517), (676, 681, 577, 557), (556, 570, 568, 529), (525, 567, 564, 528), (605, 620, 567, 525), (611, 621, 238, 175), (517, 563, 566, 518), (533, 557, 577, 645, 653, 651), (612, 623, 247, 178), (519, 565, 573, 520), (590, 579, 580, 589), (592, 587, 585, 591), (578, 601, 599, 583), (591, 585, 586, 595), (597, 584, 582, 596), (598, 603, 601, 578), (598, 578, 579, 590), (595, 586, 581, 594), (589, 580, 584, 597), (596, 582, 587, 592), (584, 588, 582), (579, 588, 580), (582, 588, 587), (583, 588, 578), (578, 588, 579), (587, 588, 585), (580, 588, 584), (581, 588, 583), (585, 588, 586), (586, 588, 581), (534, 596, 592, 576), (531, 589, 597, 569), (575, 595, 594, 533), (529, 598, 590, 530), (568, 593, 598, 529), (569, 597, 596, 534), (572, 591, 595, 575), (533, 594, 593, 568), (576, 592, 591, 572), (530, 590, 589, 531), (604, 600, 599, 602), (602, 599, 601, 603), (583, 599, 600, 581), (581, 600, 604, 594), (593, 602, 603, 598), (594, 604, 602, 593), (520, 573, 623, 612), (187, 248, 622, 606), (518, 566, 621, 611), (185, 239, 620, 605), (679, 561, 619, 682), (221, 218, 616, 549, 551), (547, 549, 616, 618), (545, 518, 611, 617), (544, 545, 617, 609), (543, 544, 609, 615), (561, 543, 615, 619), (190, 227, 610, 608), (188, 190, 608, 607), (330, 188, 607, 654), (239, 187, 606, 620), (524, 547, 618, 614), (522, 524, 614, 613), (650, 522, 613, 655), (566, 520, 612, 621), (571, 627, 628, 574), (574, 628, 631, 622), (567, 626, 625, 564), (620, 630, 626, 567), (564, 625, 624, 532), (532, 624, 627, 571), (622, 631, 629, 606), (606, 629, 630, 620), (628, 636, 639, 631), (632, 633, 634, 638, 637, 639, 636, 635), (627, 635, 636, 628), (624, 632, 635, 627), (631, 639, 637, 629), (630, 638, 634, 626), (626, 634, 633, 625), (625, 633, 632, 624), (629, 637, 638, 630), (573, 642, 647, 623), (248, 320, 646, 622), (681, 683, 645, 577), (576, 644, 640, 565), (651, 536, 537, 575, 533), (574, 643, 641, 571), (622, 646, 643, 574), (623, 647, 319, 247), (565, 640, 642, 573), (642, 650, 655, 647), (320, 330, 654, 646), (683, 684, 653, 645), (644, 652, 648, 640), (537, 538, 652, 644, 576, 572, 575), (647, 655, 329, 319), (640, 648, 650, 642), (670, 657, 656, 671), (668, 661, 660, 669), (667, 662, 657, 670), (666, 663, 661, 668), (669, 660, 659, 665), (672, 658, 663, 666), (665, 659, 662, 667), (671, 656, 658, 672), (659, 664, 662), (660, 664, 659), (657, 664, 656), (656, 664, 658), (663, 664, 661), (661, 664, 660), (658, 664, 663), (662, 664, 657), (526, 671, 672, 607), (641, 665, 667, 649), (607, 672, 666, 654), (643, 669, 665, 641), (654, 666, 668, 646), (649, 667, 670, 535), (646, 668, 669, 643), (535, 670, 671, 526), (641, 649, 684, 683), (571, 641, 683, 681), (525, 679, 682, 605), (532, 571, 681, 676), (528, 564, 680, 675), (564, 532, 676, 680), (649, 535, 677, 684), (535, 539, 678, 677), (539, 554, 673, 678), (528, 675, 679, 525), (605, 682, 362, 185), (560, 673, 674, 562), (553, 224, 221, 551), (234, 224, 553, 562), (356, 234, 562, 674), (227, 356, 674, 555, 610)])
me_roundcube_001.polygons.foreach_set('use_smooth', [True] * 698)
me_roundcube_001.use_paint_bone_selection = False
me_roundcube_001.use_paint_mask = True
me_roundcube_001.update()
me_cone = bpy.data.meshes.new('Cone')
me_cone.from_pydata([(0.0, 0.9381, -1.122), (0.2854, 0.9201, -1.122), (0.4318, 0.8667, -1.122), (0.5666, 0.78, -1.122), (0.6849, 0.6634, -1.122), (0.7819, 0.5212, -1.122), (0.854, 0.3591, -1.122), (0.8984, 0.1831, -1.122), (0.9133, 0.0001255, -1.122), (0.8984, -0.1829, -1.122), (0.854, -0.3588, -1.122), (0.7819, -0.521, -1.122), (0.6849, -0.6631, -1.122), (0.5666, -0.7798, -1.122), (0.4318, -0.8665, -1.122), (0.2854, -0.9198, -1.122), (0.0, -0.9379, -1.122), (0.0, -0.01299, 0.5283)], [], [(0, 17, 1), (1, 17, 2), (2, 17, 3), (3, 17, 4), (4, 17, 5), (5, 17, 6), (6, 17, 7), (7, 17, 8), (8, 17, 9), (9, 17, 10), (10, 17, 11), (11, 17, 12), (12, 17, 13), (13, 17, 14), (14, 17, 15), (15, 17, 16)])
me_cone.polygons.foreach_set('use_smooth', [True] * 16)
_uv = me_cone.uv_layers.new(name='UVMap')
_uv.uv.foreach_set('vector', [0.25, 0.49, 0.25, 0.25, 0.2968, 0.4854, 0.2968, 0.4854, 0.25, 0.25, 0.3418, 0.4717, 0.3418, 0.4717, 0.25, 0.25, 0.3833, 0.4496, 0.3833, 0.4496, 0.25, 0.25, 0.4197, 0.4197, 0.4197, 0.4197, 0.25, 0.25, 0.4496, 0.3833, 0.4496, 0.3833, 0.25, 0.25, 0.4717, 0.3418, 0.4717, 0.3418, 0.25, 0.25, 0.4854, 0.2968, 0.4854, 0.2968, 0.25, 0.25, 0.49, 0.25, 0.49, 0.25, 0.25, 0.25, 0.4854, 0.2032, 0.4854, 0.2032, 0.25, 0.25, 0.4717, 0.1582, 0.4717, 0.1582, 0.25, 0.25, 0.4496, 0.1167, 0.4496, 0.1167, 0.25, 0.25, 0.4197, 0.08029, 0.4197, 0.08029, 0.25, 0.25, 0.3833, 0.05045, 0.3833, 0.05045, 0.25, 0.25, 0.3418, 0.02827, 0.3418, 0.02827, 0.25, 0.25, 0.2968, 0.01461, 0.2968, 0.01461, 0.25, 0.25, 0.25, 0.01])
me_cone.materials.append(None)
me_cone.update()
arm_armature = bpy.data.armatures.new('Armature')  # bones are not reproduced

# ---- objects
ob_personaje_principal2 = bpy.data.objects.new('Personaje Principal2', me_roundcube_001)
ob_vestido = bpy.data.objects.new('Vestido', me_cone)
ob_personajearmature2 = bpy.data.objects.new('PersonajeArmature2', arm_armature)

# ---- transforms, parenting, visibility, modifiers, constraints
ob_personaje_principal2.parent = ob_personajearmature2
ob_personaje_principal2.matrix_parent_inverse = Matrix(((1.955, -0.0, -0.0, -0.005475), (-0.0, 1.955, 0.0, 1.302), (-0.0, -0.0, 1.955, -3.223), (-0.0, 0.0, -0.0, 1.0)))
ob_personaje_principal2.location = (0.0, 0.0, 2.484)
_vg = ob_personaje_principal2.vertex_groups.new(name='Columna baja')
for _i, _w in zip([0, 1, 2, 3, 4, 5, 6, 7, 8, 9, 10, 11, 12, 13, 14, 15, 16, 17, 18, 19, 20, 21, 22, 23, 24, 25, 26, 27, 28, 29, 44, 45, 46, 47, 50, 52, 53, 54, 56, 67, 69, 70, 73, 112, 113, 114, 115, 116, 117, 118, 119, 120, 145, 146, 147, 148, 149, 150, 151, 152, 153, 154, 155, 157, 158, 159, 160, 161, 162, 163, 164, 369, 370, 371, 372, 373, 374, 375, 376, 377, 378, 379, 380, 381, 382, 383, 384, 385, 386, 387, 388, 389, 390, 391, 402, 403, 404, 405, 408, 411, 422, 423, 426, 463, 464, 465, 466, 467, 468, 469, 494, 495, 496, 497, 498, 499, 500, 501, 502, 503, 505, 506, 507, 508], [0.6301, 0.3204, 0.7156, 0.5425, 0.6653, 0.7021, 0.215, 0.05024, 0.02647, 0.05238, 0.3507, 0.2552, 0.2084, 0.2683, 0.6439, 0.5719, 0.4965, 0.4645, 0.06357, 0.05715, 0.03791, 0.5947, 0.648, 0.1683, 0.2899, 0.5239, 0.09642, 0.7239, 0.5574, 0.07414, 0.5428, 0.6783, 0.721, 0.1751, 0.1724, 0.6639, 0.7028, 0.2629, 0.2145, 0.1203, 0.0464, 0.0289, 0.05517, 0.1072, 0.1255, 0.04049, 0.05159, 0.1159, 0.06092, 0.07432, 0.08883, 0.07744, 0.7574, 0.5713, 0.3482, 0.6617, 0.4964, 0.4834, 0.7384, 0.2445, 0.2752, 0.2037, 0.01161, 0.1171, 0.1676, 0.007978, 0.1935, 0.1407, 0.06746, 0.6534, 0.5715, 0.3204, 0.5425, 0.7021, 0.215, 0.05024, 0.02647, 0.05238, 0.3507, 0.2552, 0.2084, 0.2683, 0.6439, 0.5719, 0.4965, 0.4645, 0.06357, 0.05715, 0.03791, 0.648, 0.1683, 0.2899, 0.09642, 0.07414, 0.5428, 0.6783, 0.721, 0.1751, 0.1724, 0.2145, 0.0464, 0.0289, 0.05517, 0.1072, 0.1255, 0.04049, 0.05159, 0.1159, 0.07432, 0.07744, 0.5713, 0.3482, 0.6617, 0.4964, 0.4834, 0.7384, 0.2445, 0.2752, 0.2037, 0.01161, 0.1935, 0.1407, 0.06746, 0.6534]): _vg.add([_i], _w, 'REPLACE')
_vg = ob_personaje_principal2.vertex_groups.new(name='Torso bajo')
for _i, _w in zip([4, 5, 10, 11, 12, 13, 14, 15, 16, 17, 18, 19, 20, 22, 23, 24, 39, 41, 42, 43, 46, 52, 53, 54, 57, 69, 71, 72, 112, 113, 114, 115, 116, 117, 118, 119, 120, 146, 147, 148, 149, 150, 151, 152, 153, 154, 155, 156, 157, 158, 159, 160, 161, 162, 163, 164, 371, 376, 377, 378, 379, 380, 381, 382, 383, 384, 385, 386, 387, 388, 389, 398, 400, 401, 404, 422, 424, 425, 463, 464, 465, 466, 467, 468, 469, 494, 495, 496, 497, 498, 499, 500, 501, 502, 503, 504, 505, 506, 507, 508], [0.02496, 0.1018, 0.001157, 0.009574, 0.02602, 0.03841, 0.1165, 0.1576, 0.1945, 0.2821, 0.097, 0.1192, 0.1241, 0.06284, 0.5373, 0.5328, 0.01742, 0.09721, 0.1042, 0.09746, 0.06062, 0.01374, 0.09383, 0.5197, 0.1287, 0.2127, 0.005529, 0.02042, 0.5318, 0.4912, 0.4095, 0.3995, 0.4748, 0.4454, 0.4672, 0.4891, 0.5057, 0.0499, 0.07865, 0.02878, 0.06398, 0.106, 0.005896, 0.44, 0.3576, 0.4941, 0.2092, 0.1991, 0.4932, 0.5339, 0.2239, 0.5565, 0.5519, 0.3454, 0.175, 0.267, 0.1018, 0.001157, 0.009574, 0.02602, 0.03841, 0.1165, 0.1576, 0.1945, 0.2821, 0.097, 0.1192, 0.1241, 0.06284, 0.5373, 0.5328, 0.01742, 0.1042, 0.09746, 0.06062, 0.2127, 0.005529, 0.02042, 0.5318, 0.4912, 0.4095, 0.3995, 0.4748, 0.4672, 0.5057, 0.0499, 0.07865, 0.02878, 0.06398, 0.106, 0.005896, 0.44, 0.3576, 0.4941, 0.2092, 0.1991, 0.5565, 0.5519, 0.3454, 0.175]): _vg.add([_i], _w, 'REPLACE')
_vg = ob_personaje_principal2.vertex_groups.new(name='Torso alto')
for _i, _w in zip([4, 5, 14, 17, 18, 19, 20, 23, 24, 30, 31, 32, 33, 34, 35, 36, 37, 38, 39, 40, 41, 42, 43, 46, 48, 49, 51, 54, 55, 57, 67, 68, 69, 70, 71, 72, 73, 107, 108, 109, 110, 111, 112, 113, 114, 115, 116, 117, 118, 119, 120, 145, 151, 152, 153, 154, 155, 156, 157, 158, 159, 160, 161, 162, 164, 371, 380, 383, 384, 385, 386, 388, 389, 392, 393, 394, 395, 396, 397, 398, 399, 400, 401, 404, 406, 407, 409, 410, 421, 422, 423, 424, 425, 426, 460, 461, 462, 463, 464, 465, 466, 467, 468, 469, 499, 500, 501, 502, 503, 504, 505, 506, 507], [0.1933, 0.04843, 0.01763, 0.008751, 0.02026, 0.008338, 0.03055, 0.06863, 0.06004, 0.5782, 0.5422, 0.2531, 0.1809, 0.5031, 0.07788, 0.5023, 0.06849, 0.4131, 0.5832, 0.07647, 0.5976, 0.5741, 0.229, 0.0926, 0.177, 0.6174, 0.6189, 0.1126, 0.1773, 0.5988, 0.7106, 0.263, 0.08876, 0.488, 0.0679, 0.04744, 0.6846, 0.08226, 0.1118, 0.05756, 0.06998, 0.05421, 0.1524, 0.232, 0.3126, 0.2233, 0.2742, 0.3188, 0.1561, 0.2741, 0.2242, 0.007639, 0.007655, 0.0104, 0.01022, 0.04502, 0.2721, 0.5001, 0.2572, 0.1834, 0.5258, 0.1232, 0.09423, 0.1106, 0.04487, 0.04843, 0.01763, 0.008751, 0.02026, 0.008338, 0.03055, 0.06863, 0.06004, 0.5422, 0.2531, 0.5031, 0.07788, 0.5023, 0.06849, 0.5832, 0.07647, 0.5741, 0.229, 0.0926, 0.177, 0.6174, 0.6189, 0.1773, 0.263, 0.08876, 0.488, 0.0679, 0.04744, 0.6846, 0.05756, 0.06998, 0.05421, 0.1524, 0.232, 0.3126, 0.2233, 0.2742, 0.1561, 0.2242, 0.007655, 0.0104, 0.01022, 0.04502, 0.2721, 0.5001, 0.1232, 0.09423, 0.1106]): _vg.add([_i], _w, 'REPLACE')
_vg = ob_personaje_principal2.vertex_groups.new(name='Cuello')
for _i, _w in zip([30, 31, 32, 33, 34, 36, 37, 38, 39, 41, 42, 43, 48, 49, 51, 55, 57, 67, 68, 70, 73, 107, 108, 109, 110, 111, 114, 117, 155, 156, 159, 392, 393, 394, 396, 397, 398, 400, 401, 406, 407, 409, 410, 421, 423, 426, 460, 461, 462, 465, 503, 504], [0.3052, 0.1352, 0.05444, 0.7723, 0.2377, 0.3049, 0.01116, 0.5109, 0.1462, 0.1908, 0.08736, 0.01459, 0.7618, 0.3024, 0.2251, 0.7773, 0.132, 0.01513, 0.009107, 0.03555, 0.04667, 0.8959, 0.8693, 0.9265, 0.9162, 0.9328, 0.02196, 0.02599, 0.005305, 0.06059, 0.08226, 0.1352, 0.05444, 0.2377, 0.3049, 0.01116, 0.1462, 0.08736, 0.01459, 0.7618, 0.3024, 0.2251, 0.7773, 0.009107, 0.03555, 0.04667, 0.9265, 0.9162, 0.9328, 0.02196, 0.005305, 0.06059]): _vg.add([_i], _w, 'REPLACE')
_vg = ob_personaje_principal2.vertex_groups.new(name='Cabeza')
for _i, _w in zip([173, 174, 175, 176, 177, 178, 179, 180, 181, 182, 183, 184, 185, 186, 187, 188, 189, 190, 191, 192, 193, 194, 195, 196, 197, 198, 199, 200, 201, 202, 203, 204, 205, 206, 207, 208, 209, 210, 211, 212, 213, 214, 215, 216, 217, 218, 219, 220, 221, 222, 223, 224, 225, 226, 227, 228, 229, 230, 231, 232, 233, 234, 235, 236, 237, 238, 239, 240, 241, 242, 243, 244, 245, 246, 247, 248, 249, 250, 251, 252, 253, 254, 255, 256, 257, 258, 259, 260, 261, 262, 263, 264, 265, 266, 267, 268, 269, 270, 271, 272, 273, 274, 275, 276, 277, 278, 279, 280, 281, 282, 283, 284, 285, 286, 287, 288, 289, 290, 291, 292, 293, 294, 295, 296, 297, 298, 299, 300, 301, 302, 303, 304, 305, 306, 307, 308, 309, 310, 311, 312, 313, 314, 315, 316, 317, 318, 319, 320, 321, 322, 323, 324, 325, 326, 327, 328, 329, 330, 331, 332, 333, 334, 335, 336, 337, 338, 339, 340, 341, 342, 343, 344, 345, 346, 347, 348, 349, 350, 351, 352, 353, 354, 355, 356, 357, 358, 359, 360, 361, 362, 363, 364, 365, 366, 367, 368, 517, 518, 519, 520, 521, 522, 523, 524, 525, 526, 527, 528, 529, 530, 531, 532, 533, 534, 535, 536, 537, 538, 539, 540, 541, 542, 543, 544, 545, 546, 547, 548, 549, 550, 551, 552, 553, 554, 555, 556, 557, 558, 559, 560, 561, 562, 563, 564, 565, 566, 567, 568, 569, 570, 571, 572, 573, 574, 575, 576, 577, 578, 579, 580, 581, 582, 583, 584, 585, 586, 587, 588, 589, 590, 591, 592, 593, 594, 595, 596, 597, 598, 599, 600, 601, 602, 603, 604, 605, 606, 607, 608, 609, 610, 611, 612, 613, 614, 615, 616, 617, 618, 619, 620, 621, 622, 623, 624, 625, 626, 627, 628, 629, 630, 631, 632, 633, 634, 635, 636, 637, 638, 639, 640, 641, 642, 643, 644, 645, 646, 647, 648, 649, 650, 651, 652, 653, 654, 655, 656, 657, 658, 659, 660, 661, 662, 663, 664, 665, 666, 667, 668, 669, 670, 671, 672, 673, 674, 675, 676, 677, 678, 679, 680, 681, 682, 683, 684], [0.9946, 0.9978, 0.9985, 0.9949, 0.9976, 0.9983, 0.9961, 0.9981, 0.9985, 0.9974, 0.9985, 0.9988, 0.9923, 0.9902, 0.9912, 0.9946, 0.9943, 0.9967, 0.9968, 0.991, 0.9844, 0.9868, 0.9893, 0.991, 0.9779, 0.9857, 0.9941, 0.9898, 0.9865, 0.9902, 0.9965, 0.9953, 0.9948, 0.9952, 0.9943, 0.9987, 0.9948, 0.9996, 0.9967, 0.9989, 0.9983, 0.999, 0.9992, 0.9981, 0.9991, 0.9994, 0.9981, 0.9992, 0.9994, 0.9981, 0.9991, 0.9992, 0.9977, 0.9981, 0.9985, 0.9895, 0.9878, 0.9925, 0.9958, 0.9965, 0.9981, 0.999, 0.9946, 0.9989, 0.9947, 0.9983, 0.9906, 0.9894, 0.9951, 0.9976, 0.9861, 0.9764, 0.9869, 0.9854, 0.9983, 0.9919, 0.9919, 0.9739, 0.9977, 0.9917, 0.9754, 0.9832, 0.9898, 0.9511, 0.9637, 0.9686, 0.9573, 0.969, 0.9504, 0.9703, 0.9616, 0.9593, 0.9659, 0.959, 0.9805, 0.9779, 0.9595, 0.973, 0.9704, 0.9658, 0.957, 0.9783, 0.9805, 0.9721, 0.95, 0.9567, 0.9506, 0.9635, 0.964, 0.9625, 0.9914, 0.9897, 0.994, 0.9968, 0.9988, 0.9982, 0.9984, 0.9982, 0.9985, 0.9988, 0.9981, 0.9994, 0.9986, 0.9992, 0.9963, 0.9868, 0.9982, 0.9914, 0.9983, 0.9907, 0.9885, 0.9835, 0.9917, 0.9915, 0.9884, 0.9841, 0.9906, 0.9899, 0.9882, 0.9861, 0.9909, 0.9908, 0.9884, 0.9865, 0.9901, 0.9955, 0.9984, 0.9927, 0.9923, 0.9978, 0.9919, 0.9871, 0.9905, 0.9924, 0.9983, 0.9957, 0.9984, 0.9934, 0.993, 0.9979, 0.9859, 0.9886, 0.9907, 0.993, 0.9984, 0.9924, 0.9927, 0.9907, 0.9922, 0.9921, 0.9922, 0.9925, 0.992, 0.9918, 0.9922, 0.9926, 0.9927, 0.9924, 0.9921, 0.9931, 0.9931, 0.9924, 0.998, 0.9988, 0.9986, 0.992, 0.9915, 0.9941, 0.9963, 0.9942, 0.9932, 0.9911, 0.9921, 0.9941, 0.9926, 0.9931, 0.9946, 0.9978, 0.9949, 0.9976, 0.9961, 0.9981, 0.9974, 0.9985, 0.9902, 0.9943, 0.9968, 0.991, 0.9844, 0.9868, 0.9893, 0.991, 0.9779, 0.9857, 0.9941, 0.9898, 0.9865, 0.9902, 0.9965, 0.9953, 0.9948, 0.9952, 0.9943, 0.9948, 0.9967, 0.9983, 0.999, 0.9981, 0.9991, 0.9981, 0.9992, 0.9981, 0.9991, 0.9977, 0.9981, 0.9895, 0.9878, 0.9925, 0.9958, 0.9981, 0.9946, 0.9989, 0.9947, 0.9894, 0.9951, 0.9976, 0.9861, 0.9764, 0.9869, 0.9854, 0.9919, 0.9739, 0.9977, 0.9917, 0.9754, 0.9832, 0.9898, 0.9511, 0.9637, 0.9686, 0.9573, 0.969, 0.9504, 0.9703, 0.9616, 0.9593, 0.9659, 0.959, 0.9805, 0.9779, 0.9595, 0.973, 0.9704, 0.9658, 0.957, 0.9783, 0.9805, 0.9721, 0.95, 0.9567, 0.9506, 0.9635, 0.964, 0.9625, 0.9914, 0.9897, 0.994, 0.9968, 0.9988, 0.9982, 0.9984, 0.9982, 0.9985, 0.9988, 0.9981, 0.9994, 0.9986, 0.9992, 0.9963, 0.9868, 0.9982, 0.9914, 0.9983, 0.9907, 0.9885, 0.9835, 0.9917, 0.9915, 0.9884, 0.9841, 0.9906, 0.9899, 0.9882, 0.9861, 0.9909, 0.9908, 0.9884, 0.9865, 0.9901, 0.9955, 0.9923, 0.9978, 0.9919, 0.9871, 0.9905, 0.9924, 0.9983, 0.9957, 0.993, 0.9979, 0.9859, 0.9886, 0.9907, 0.993, 0.9984, 0.9924, 0.9927, 0.9907, 0.9922, 0.9921, 0.9922, 0.9925, 0.992, 0.9918, 0.9922, 0.9926, 0.9927, 0.9924, 0.9921, 0.9931, 0.9931, 0.9924, 0.998, 0.9986, 0.992, 0.9915, 0.9941, 0.9963, 0.9932, 0.9911, 0.9921, 0.9941, 0.9926, 0.9931]): _vg.add([_i], _w, 'REPLACE')
_vg = ob_personaje_principal2.vertex_groups.new(name='L.Muslo')
for _i, _w in zip([2, 4, 21, 25, 27, 28, 30, 33, 38, 41, 52, 53, 54, 57, 67, 107, 108, 117, 119, 145, 157, 158, 159, 164, 175, 178, 181, 184, 185, 187, 188, 190, 208, 210, 212, 215, 218, 221, 224, 227, 232, 234, 238, 239, 247, 248, 319, 320, 329, 330, 356, 362, 369, 370, 371, 372, 373, 374, 375, 376, 377, 378, 379, 380, 381, 382, 383, 384, 385, 386, 387, 388, 389, 390, 391, 392, 393, 394, 395, 396, 397, 398, 399, 400, 401, 402, 403, 404, 405, 406, 407, 408, 409, 410, 411, 412, 413, 414, 415, 416, 417, 418, 419, 420, 421, 422, 423, 424, 425, 426, 427, 428, 429, 430, 431, 432, 433, 434, 435, 436, 437, 438, 439, 440, 441, 442, 443, 444, 445, 446, 447, 448, 449, 450, 451, 452, 453, 454, 455, 456, 457, 458, 459, 460, 461, 462, 463, 464, 465, 466, 467, 468, 469, 470, 471, 472, 473, 474, 475, 476, 477, 478, 479, 480, 481, 482, 483, 484, 485, 486, 487, 488, 489, 490, 491, 492, 493, 494, 495, 496, 497, 498, 499, 500, 501, 502, 503, 504, 505, 506, 507, 508, 509, 510, 511, 512, 513, 514, 515, 516, 517, 518, 519, 520, 521, 522, 523, 524, 525, 526, 527, 528, 529, 530, 531, 532, 533, 534, 535, 536, 537, 538, 539, 540, 541, 542, 543, 544, 545, 546, 547, 548, 549, 550, 551, 552, 553, 554, 555, 556, 557, 558, 559, 560, 561, 562, 563, 564, 565, 566, 567, 568, 569, 570, 571, 572, 573, 574, 575, 576, 577, 578, 579, 580, 581, 582, 583, 584, 585, 586, 587, 588, 589, 590, 591, 592, 593, 594, 595, 596, 597, 598, 599, 600, 601, 602, 603, 604, 605, 606, 607, 608, 609, 610, 611, 612, 613, 614, 615, 616, 617, 618, 619, 620, 621, 622, 623, 624, 625, 626, 627, 628, 629, 630, 631, 632, 633, 634, 635, 636, 637, 638, 639, 640, 641, 642, 643, 644, 645, 646, 647, 648, 649, 650, 651, 652, 653, 654, 655, 656, 657, 658, 659, 660, 661, 662, 663, 664, 665, 666, 667, 668, 669, 670, 671, 672, 673, 674, 675, 676, 677, 678, 679, 680, 681, 682, 683, 684], [1.473e-41, 1.379e-21, 2.561e-26, 4.37e-26, 0.01251, 2.75e-10, 2.947e-05, 4.139e-06, 2.6e-22, 9.279e-31, 1.12e-38, 7.027e-26, 4.846e-15, 2.487e-20, 0.008905, 2.795e-15, 1.917e-14, 6.321e-05, 8.29e-06, 4.654e-26, 6.253e-06, 2.919e-08, 2.402e-11, 7.835e-34, 6.882e-08, 1.981e-12, 3.015e-13, 1.764e-16, 7.652e-26, 3.204e-15, 7.403e-22, 3.81e-15, 5.29e-12, 1.245e-12, 3.793e-16, 2.232e-05, 2.606e-07, 0.004339, 2.541e-05, 1.069e-20, 1.067e-13, 8.939e-05, 4.849e-09, 4.205e-17, 6.655e-12, 1.033e-16, 3.102e-12, 1.667e-17, 1.179e-12, 1.039e-18, 1.149e-13, 5.575e-22, 1.932e-13, 1.935e-13, 1.49e-08, 1.984e-20, 0.9969, 0.9934, 1.0, 2.684e-21, 4.02e-15, 0.0, 3.428e-09, 1.687e-19, 0.0, 1.102e-08, 2.14e-13, 9.291e-06, 7.586e-15, 2.783e-29, 5.975e-09, 1.833e-15, 1.367e-13, 1.0, 1.0, 4.447e-07, 5.591e-43, 5.479e-07, 7.631e-09, 8.612e-14, 4.075e-16, 1.721e-22, 9.541e-23, 6.682e-24, 2.765e-20, 1.085e-08, 2.856e-09, 1.314e-34, 0.9993, 2.208e-05, 2.324e-34, 0.9971, 7.445e-07, 3.179e-13, 0.9997, 0.928, 0.9301, 0.9252, 0.9123, 0.9216, 0.9042, 0.9135, 0.9065, 0.0, 0.0, 2.73e-23, 1.752e-43, 1.5e-08, 3.88e-30, 3.617e-08, 1.886e-07, 2.117e-16, 7.17e-21, 1.437e-05, 2.104e-11, 4.281e-21, 0.0002493, 1.387e-25, 6.698e-08, 1.666e-06, 1.009e-29, 7.494e-07, 2.146e-06, 1.513e-27, 3.196e-07, 0.0, 8.158e-05, 3.136e-06, 4.404e-10, 0.0, 0.03773, 1.645e-14, 3.503e-43, 1.667e-15, 0.02494, 0.0, 0.0, 0.0, 0.0, 0.0, 0.0, 0.0, 0.0, 1.855e-06, 3.455e-17, 3.931e-09, 0.0, 5.074e-28, 1.85e-17, 1.353e-24, 9.513e-13, 3.444e-24, 0.0, 6.953e-08, 4.813e-18, 7.86e-10, 3.059e-06, 0.0, 1.261e-44, 2.134e-20, 3.816e-32, 0.0002945, 0.0003069, 5.263e-35, 7.57e-15, 2.933e-36, 8.602e-18, 0.06867, 0.0, 1.355e-31, 3.338e-30, 0.0001277, 1.722e-21, 2.064e-30, 2.302e-24, 1.213e-07, 0.0002445, 1.446e-16, 9.042e-24, 6.944e-11, 0.01353, 6.668e-10, 0.0, 5.826e-15, 9.087e-18, 1.647e-32, 2.913e-21, 3.32e-14, 6.64e-34, 0.0, 4.324e-16, 0.06805, 4.074e-16, 1.825e-05, 4.401e-40, 3.329e-08, 6.855e-07, 0.0, 4.189e-15, 8.109e-33, 1.076e-12, 2.521e-10, 2.331e-14, 5.771e-13, 8.44e-23, 1.403e-08, 4.009e-18, 4.539e-08, 8.886e-32, 3.626e-35, 5.292e-37, 6.64e-25, 4.579e-06, 3.761e-08, 2.703e-15, 3.328e-19, 3.258e-07, 1.464e-19, 4.458e-24, 2.587e-18, 5.696e-11, 2.264e-17, 3.141e-18, 2.095e-18, 1.638e-19, 1.205e-18, 9.361e-07, 1.768e-08, 2.609e-09, 5.78e-24, 1.93e-07, 3.279e-21, 2.671e-11, 1.659e-30, 1.892e-23, 2.658e-07, 2.133e-05, 7.29e-16, 1.588e-25, 0.002185, 1.136e-13, 9.663e-42, 3.18e-32, 0.00436, 2.157e-07, 0.001406, 1.209e-12, 2.288e-21, 2.914e-27, 8.131e-15, 0.0, 2.383e-08, 4.606e-20, 3.015e-10, 8.011e-24, 2.74e-09, 1.413e-12, 6.149e-24, 1.898e-12, 2.031e-08, 1.183e-25, 1.354e-08, 3.914e-10, 4.53e-07, 1.006e-14, 8.731e-07, 9.746e-11, 1.523e-06, 4.514e-12, 1.002e-14, 3.561e-08, 1.813e-06, 1.017e-10, 2.13e-10, 7.652e-12, 3.39e-09, 5.617e-10, 1.382e-10, 1.279e-15, 2.015e-16, 2.114e-15, 2.055e-11, 3.964e-14, 5.137e-17, 2.366e-10, 2.885e-14, 1.652e-12, 2.014e-13, 0.0, 1.49e-26, 9.884e-35, 1.636e-29, 3.732e-07, 5.457e-27, 2.194e-12, 8.571e-13, 1.03e-19, 1.189e-17, 8.865e-08, 3.702e-16, 0.0, 1.388e-06, 7.841e-16, 0.0, 0.0, 1.931e-25, 5.746e-14, 5.636e-23, 4.028e-22, 2.134e-37, 4.401e-23, 1.196e-23, 4.254e-29, 6.003e-42, 7.27e-24, 2.431e-26, 2.792e-25, 7.422e-31, 3.56e-23, 3.068e-24, 6.822e-27, 1.275e-32, 1.554e-23, 2.508e-32, 1.843e-21, 1.483e-09, 4.725e-27, 1.997e-12, 4.524e-32, 3.073e-29, 3.466e-15, 4.78e-32, 5.405e-23, 4.373e-08, 7.187e-15, 0.0, 1.756e-36, 1.754e-28, 1.102e-16, 2.572e-27, 1.469e-23, 1.219e-30, 8.668e-24, 7.913e-27, 6.163e-29, 5.939e-22, 0.0, 3.458e-26, 2.388e-24, 0.0, 5.33e-23, 4.069e-30, 2.631e-28, 1.389e-25, 6.889e-30, 2.385e-33, 8.62e-10, 1.053e-13, 4.236e-10, 1.715e-21, 5.322e-29, 1.823e-25, 2.974e-08, 2.122e-19, 4.927e-24, 1.267e-22, 6.914e-26, 0.0]): _vg.add([_i], _w, 'REPLACE')
_vg = ob_personaje_principal2.vertex_groups.new(name='L.Pierna')
for _i, _w in zip([405, 411, 412, 413, 414, 415, 416, 417, 418, 419, 420, 452, 453, 454, 455, 456, 457, 458, 459], [0.01037, 0.05888, 0.0, 0.0, 5.013e-07, 1.383e-05, 0.001095, 0.003699, 0.008391, 0.02623, 0.9996, 0.996, 0.9977, 0.999, 0.9963, 1.0, 1.0, 1.0, 1.0]): _vg.add([_i], _w, 'REPLACE')
_vg = ob_personaje_principal2.vertex_groups.new(name='L.Brazo')
for _i, _w in zip([4, 30, 33, 38, 41, 54, 57, 67, 117, 119, 157, 158, 159, 164, 256, 257, 258, 259, 260, 261, 262, 263, 264, 265, 266, 269, 270, 271, 272, 273, 276, 277, 278, 279, 280, 281, 282, 371, 380, 381, 382, 383, 384, 385, 386, 388, 389, 392, 393, 394, 395, 396, 397, 398, 399, 400, 401, 404, 406, 407, 409, 410, 421, 422, 423, 424, 425, 426, 427, 428, 429, 430, 431, 432, 433, 434, 463, 464, 465, 466, 467, 468, 469, 494, 495, 497, 498, 500, 501, 502, 503, 504, 505, 506, 507], [0.0106, 0.02372, 0.007714, 0.01109, 0.02481, 0.01388, 0.03011, 0.0296, 0.03128, 0.02667, 0.02333, 0.01892, 0.03327, 0.002482, 0.04413, 0.01951, 0.009845, 0.02975, 0.009017, 0.04469, 0.006558, 0.02308, 0.02685, 0.01496, 0.02819, 0.02812, 0.00167, 0.005628, 0.01441, 0.03263, 0.002718, 0.04519, 0.02942, 0.045, 0.0189, 0.01845, 0.01997, 0.04703, 0.06431, 0.09544, 0.0845, 0.08061, 0.7833, 0.7723, 0.7714, 0.1764, 0.05811, 0.2968, 0.6694, 0.245, 0.8868, 0.1796, 0.8936, 0.2307, 0.886, 0.218, 0.6236, 0.02839, 0.05565, 0.06009, 0.1341, 0.03078, 0.6626, 0.626, 0.414, 0.8769, 0.9054, 0.2003, 0.9766, 0.9698, 0.9652, 0.9814, 0.9808, 0.9791, 0.9803, 0.976, 0.1738, 0.1155, 0.1869, 0.2911, 0.09936, 0.2711, 0.158, 0.002175, 0.01679, 0.01644, 0.01282, 0.2076, 0.2741, 0.1925, 0.4521, 0.2104, 0.08255, 0.1713, 0.4483]): _vg.add([_i], _w, 'REPLACE')
_vg = ob_personaje_principal2.vertex_groups.new(name='L.Antebrazo')
for _i, _w in zip([435, 436, 437, 440, 441, 442, 470, 471, 472, 473, 474, 475, 476, 477, 478, 479, 480, 481, 482, 483, 484, 485, 509, 510, 511, 512, 513, 514, 515, 516], [0.00983, 0.01554, 0.01692, 0.005538, 0.002578, 0.01296, 0.9649, 0.9653, 0.9486, 0.9576, 0.9586, 0.9494, 0.9426, 0.9433, 0.08811, 0.1069, 0.0993, 0.1145, 0.116, 0.08948, 0.09603, 0.1101, 0.9904, 0.9897, 0.9861, 0.9909, 0.9878, 0.9886, 0.9861, 0.9842]): _vg.add([_i], _w, 'REPLACE')
_vg = ob_personaje_principal2.vertex_groups.new(name='L.Mano')
for _i, _w in zip([435, 436, 437, 438, 439, 440, 441, 442, 443, 444, 445, 446, 447, 448, 449, 450, 451, 470, 471, 472, 473, 474, 475, 476, 477, 478, 479, 480, 481, 482, 483, 484, 485, 486, 487, 488, 489, 490, 491, 492, 493], [0.9701, 0.9672, 0.9665, 0.9761, 0.9755, 0.9722, 0.9737, 0.9685, 0.9961, 0.9957, 0.9956, 0.9972, 0.9971, 0.9966, 0.9968, 0.996, 0.9995, 0.01991, 0.01922, 0.0512, 0.03447, 0.03237, 0.05037, 0.05714, 0.05644, 0.9119, 0.8931, 0.9007, 0.8855, 0.884, 0.9105, 0.904, 0.8898, 0.9888, 0.988, 0.9915, 0.9903, 0.9909, 0.9918, 0.9895, 0.9883]): _vg.add([_i], _w, 'REPLACE')
_vg = ob_personaje_principal2.vertex_groups.new(name='R.Muslo')
for _i, _w in zip([1, 2, 3, 4, 5, 6, 7, 8, 9, 10, 11, 12, 13, 14, 15, 16, 17, 18, 19, 20, 21, 22, 23, 24, 25, 26, 27, 28, 29, 30, 31, 32, 33, 34, 35, 36, 37, 38, 39, 40, 41, 42, 43, 44, 45, 46, 47, 48, 49, 50, 51, 52, 53, 54, 55, 56, 57, 58, 59, 60, 61, 62, 63, 64, 65, 66, 67, 68, 69, 70, 71, 72, 73, 74, 75, 76, 77, 78, 79, 80, 81, 82, 83, 84, 85, 86, 87, 88, 89, 90, 91, 92, 93, 94, 95, 96, 97, 98, 99, 100, 101, 102, 103, 104, 105, 106, 107, 108, 109, 110, 111, 112, 113, 114, 115, 116, 117, 118, 119, 120, 121, 122, 123, 124, 125, 126, 127, 128, 129, 130, 131, 132, 133, 134, 135, 136, 137, 138, 139, 140, 141, 142, 143, 144, 145, 146, 147, 148, 149, 150, 151, 152, 153, 154, 155, 156, 157, 158, 159, 160, 161, 162, 163, 164, 165, 166, 167, 168, 169, 170, 171, 172, 173, 174, 175, 176, 177, 178, 179, 180, 181, 182, 183, 184, 185, 186, 187, 188, 189, 190, 191, 192, 193, 194, 195, 196, 197, 198, 199, 200, 201, 202, 203, 204, 205, 206, 207, 208, 209, 210, 211, 212, 213, 214, 215, 216, 217, 218, 219, 220, 221, 222, 223, 224, 225, 226, 227, 228, 229, 230, 231, 232, 233, 234, 235, 236, 237, 238, 239, 240, 241, 242, 243, 244, 245, 246, 247, 248, 249, 250, 251, 252, 253, 254, 255, 256, 257, 258, 259, 260, 261, 262, 263, 264, 265, 266, 267, 268, 269, 270, 271, 272, 273, 274, 275, 276, 277, 278, 279, 280, 281, 282, 283, 284, 285, 286, 287, 288, 289, 290, 291, 292, 293, 294, 295, 296, 297, 298, 299, 300, 301, 302, 303, 304, 305, 306, 307, 308, 309, 310, 311, 312, 313, 314, 315, 316, 317, 318, 319, 320, 321, 322, 323, 324, 325, 326, 327, 328, 329, 330, 331, 332, 333, 334, 335, 336, 337, 338, 339, 340, 341, 342, 343, 344, 345, 346, 347, 348, 349, 350, 351, 352, 353, 354, 355, 356, 357, 358, 359, 360, 361, 362, 363, 364, 365, 366, 367, 368], [1.932e-13, 4.42e-41, 1.935e-13, 4.137e-21, 1.49e-08, 1.984e-20, 0.9969, 0.9934, 1.0, 2.684e-21, 4.02e-15, 0.0, 3.428e-09, 1.687e-19, 0.0, 1.102e-08, 2.14e-13, 9.291e-06, 7.586e-15, 2.783e-29, 7.684e-26, 5.975e-09, 1.833e-15, 1.367e-13, 1.311e-25, 1.0, 0.03754, 8.251e-10, 1.0, 8.841e-05, 4.447e-07, 5.591e-43, 1.242e-05, 5.479e-07, 7.631e-09, 8.612e-14, 4.075e-16, 7.799e-22, 1.721e-22, 9.541e-23, 2.784e-30, 6.682e-24, 2.765e-20, 1.085e-08, 2.856e-09, 1.314e-34, 0.9993, 2.208e-05, 2.324e-34, 0.9971, 7.445e-07, 3.36e-38, 2.108e-25, 1.454e-14, 3.179e-13, 0.9997, 7.462e-20, 0.928, 0.9301, 0.9252, 0.9123, 0.9216, 0.9042, 0.9135, 0.9065, 0.0, 0.02671, 0.0, 2.73e-23, 1.752e-43, 1.5e-08, 3.88e-30, 3.617e-08, 1.886e-07, 2.117e-16, 7.17e-21, 1.437e-05, 2.104e-11, 4.281e-21, 0.0002493, 1.387e-25, 6.698e-08, 1.666e-06, 1.009e-29, 7.494e-07, 2.146e-06, 1.513e-27, 3.196e-07, 0.0, 8.158e-05, 3.136e-06, 4.404e-10, 0.0, 0.03773, 1.645e-14, 3.503e-43, 1.667e-15, 0.02494, 0.0, 0.0, 0.0, 0.0, 0.0, 0.0, 0.0, 0.0, 8.384e-15, 5.75e-14, 1.855e-06, 3.455e-17, 3.931e-09, 0.0, 5.074e-28, 1.85e-17, 1.353e-24, 9.513e-13, 0.0001896, 3.444e-24, 2.487e-05, 0.0, 6.953e-08, 4.813e-18, 7.86e-10, 3.059e-06, 0.0, 1.261e-44, 2.134e-20, 3.816e-32, 0.0002945, 0.0003069, 5.263e-35, 7.57e-15, 2.933e-36, 8.602e-18, 0.06867, 0.0, 1.355e-31, 3.338e-30, 0.0001277, 1.722e-21, 2.064e-30, 2.302e-24, 1.213e-07, 0.0002445, 1.396e-25, 1.446e-16, 9.042e-24, 6.944e-11, 0.01353, 6.668e-10, 0.0, 5.826e-15, 9.087e-18, 1.647e-32, 2.913e-21, 3.32e-14, 1.876e-05, 8.756e-08, 7.207e-11, 6.64e-34, 0.0, 4.324e-16, 0.06805, 2.351e-33, 4.074e-16, 1.825e-05, 4.401e-40, 3.329e-08, 6.855e-07, 0.0, 4.189e-15, 8.109e-33, 1.076e-12, 2.521e-10, 2.065e-07, 2.331e-14, 5.771e-13, 5.944e-12, 8.44e-23, 1.403e-08, 9.045e-13, 4.009e-18, 4.539e-08, 5.292e-16, 2.296e-25, 8.886e-32, 9.612e-15, 2.221e-21, 3.626e-35, 1.143e-14, 5.292e-37, 6.64e-25, 4.579e-06, 3.761e-08, 2.703e-15, 3.328e-19, 3.258e-07, 1.464e-19, 4.458e-24, 2.587e-18, 5.696e-11, 2.264e-17, 3.141e-18, 2.095e-18, 1.638e-19, 1.205e-18, 9.361e-07, 1.587e-11, 1.768e-08, 3.734e-12, 2.609e-09, 1.138e-15, 5.78e-24, 1.93e-07, 6.696e-05, 3.279e-21, 2.671e-11, 7.819e-07, 1.659e-30, 1.892e-23, 0.01302, 2.658e-07, 2.133e-05, 7.622e-05, 7.29e-16, 1.588e-25, 3.208e-20, 0.002185, 1.136e-13, 9.663e-42, 3.18e-32, 3.202e-13, 0.00436, 0.0002682, 2.157e-07, 0.001406, 1.209e-12, 1.455e-08, 1.261e-16, 2.288e-21, 2.914e-27, 8.131e-15, 0.0, 2.383e-08, 4.606e-20, 3.015e-10, 1.997e-11, 3.099e-16, 8.011e-24, 2.74e-09, 1.413e-12, 6.149e-24, 1.898e-12, 2.031e-08, 1.183e-25, 1.354e-08, 3.914e-10, 4.53e-07, 1.006e-14, 8.731e-07, 9.746e-11, 1.523e-06, 4.514e-12, 1.002e-14, 3.561e-08, 1.813e-06, 1.017e-10, 2.13e-10, 7.652e-12, 3.39e-09, 5.617e-10, 1.382e-10, 1.279e-15, 2.015e-16, 2.114e-15, 2.055e-11, 3.964e-14, 5.137e-17, 2.366e-10, 2.885e-14, 1.652e-12, 2.014e-13, 0.0, 1.49e-26, 9.884e-35, 1.636e-29, 3.732e-07, 5.457e-27, 2.194e-12, 8.571e-13, 1.03e-19, 1.189e-17, 8.865e-08, 3.702e-16, 0.0, 1.388e-06, 7.841e-16, 0.0, 0.0, 1.931e-25, 5.746e-14, 5.636e-23, 4.028e-22, 2.134e-37, 4.401e-23, 1.196e-23, 4.254e-29, 6.003e-42, 7.27e-24, 2.431e-26, 2.792e-25, 7.422e-31, 3.56e-23, 3.068e-24, 6.822e-27, 1.275e-32, 1.554e-23, 2.508e-32, 9.305e-12, 5e-17, 1.843e-21, 1.483e-09, 4.725e-27, 1.997e-12, 4.524e-32, 3.073e-29, 3.466e-15, 4.78e-32, 3.537e-12, 3.117e-18, 5.405e-23, 4.373e-08, 7.187e-15, 0.0, 1.756e-36, 1.754e-28, 1.102e-16, 2.572e-27, 1.469e-23, 1.219e-30, 8.668e-24, 7.913e-27, 6.163e-29, 5.939e-22, 0.0, 3.458e-26, 2.388e-24, 0.0, 5.33e-23, 4.069e-30, 2.631e-28, 1.389e-25, 6.889e-30, 2.385e-33, 8.62e-10, 3.448e-13, 1.053e-13, 4.236e-10, 1.715e-21, 5.322e-29, 1.823e-25, 1.672e-21, 2.974e-08, 2.122e-19, 4.927e-24, 1.267e-22, 6.914e-26, 0.0]): _vg.add([_i], _w, 'REPLACE')
_vg = ob_personaje_principal2.vertex_groups.new(name='R.Pierna')
for _i, _w in zip([47, 56, 58, 59, 60, 61, 62, 63, 64, 65, 66, 99, 100, 101, 102, 103, 104, 105, 106], [0.01037, 0.05888, 0.0, 0.0, 5.013e-07, 1.383e-05, 0.001095, 0.003699, 0.008391, 0.02623, 0.9996, 0.996, 0.9977, 0.999, 0.9963, 1.0, 1.0, 1.0, 1.0]): _vg.add([_i], _w, 'REPLACE')
_vg = ob_personaje_principal2.vertex_groups.new(name='R.Brazo')
for _i, _w in zip([4, 5, 14, 15, 16, 17, 18, 19, 20, 23, 24, 30, 31, 32, 33, 34, 35, 36, 37, 38, 39, 40, 41, 42, 43, 46, 48, 49, 51, 54, 55, 57, 67, 68, 69, 70, 71, 72, 73, 74, 75, 76, 77, 78, 79, 80, 81, 112, 113, 114, 115, 116, 117, 118, 119, 120, 146, 147, 149, 150, 152, 153, 154, 155, 156, 157, 158, 159, 160, 161, 162, 164, 578, 579, 580, 581, 582, 583, 584, 585, 586, 587, 588, 591, 592, 593, 594, 595, 598, 599, 600, 601, 602, 603, 604], [0.0318, 0.04703, 0.06431, 0.09544, 0.0845, 0.08061, 0.7833, 0.7723, 0.7714, 0.1764, 0.05811, 0.07117, 0.2968, 0.6694, 0.02314, 0.245, 0.8868, 0.1796, 0.8936, 0.03328, 0.2307, 0.886, 0.07443, 0.218, 0.6236, 0.02839, 0.05565, 0.06009, 0.1341, 0.04163, 0.03078, 0.09033, 0.0888, 0.6626, 0.626, 0.414, 0.8769, 0.9054, 0.2003, 0.9766, 0.9698, 0.9652, 0.9814, 0.9808, 0.9791, 0.9803, 0.976, 0.1738, 0.1155, 0.1869, 0.2911, 0.09936, 0.09385, 0.2711, 0.08002, 0.158, 0.002175, 0.01679, 0.01644, 0.01282, 0.2076, 0.2741, 0.1925, 0.4521, 0.2104, 0.06999, 0.05676, 0.09981, 0.08255, 0.1713, 0.4483, 0.007447, 0.04413, 0.01951, 0.009845, 0.02975, 0.009017, 0.04469, 0.006558, 0.02308, 0.02685, 0.01496, 0.02819, 0.02812, 0.00167, 0.005628, 0.01441, 0.03263, 0.002718, 0.04519, 0.02942, 0.045, 0.0189, 0.01845, 0.01997]): _vg.add([_i], _w, 'REPLACE')
_vg = ob_personaje_principal2.vertex_groups.new(name='R.Antebrazo')
for _i, _w in zip([82, 83, 84, 87, 88, 89, 121, 122, 123, 124, 125, 126, 127, 128, 129, 130, 131, 132, 133, 134, 135, 136, 165, 166, 167, 168, 169, 170, 171, 172], [0.00983, 0.01554, 0.01692, 0.005538, 0.002578, 0.01296, 0.9649, 0.9653, 0.9486, 0.9576, 0.9586, 0.9494, 0.9426, 0.9433, 0.08811, 0.1069, 0.0993, 0.1145, 0.116, 0.08948, 0.09603, 0.1101, 0.9904, 0.9897, 0.9861, 0.9909, 0.9878, 0.9886, 0.9861, 0.9842]): _vg.add([_i], _w, 'REPLACE')
_vg = ob_personaje_principal2.vertex_groups.new(name='R.Mano')
for _i, _w in zip([82, 83, 84, 85, 86, 87, 88, 89, 90, 91, 92, 93, 94, 95, 96, 97, 98, 121, 122, 123, 124, 125, 126, 127, 128, 129, 130, 131, 132, 133, 134, 135, 136, 137, 138, 139, 140, 141, 142, 143, 144], [0.9701, 0.9672, 0.9665, 0.9761, 0.9755, 0.9722, 0.9737, 0.9685, 0.9961, 0.9957, 0.9956, 0.9972, 0.9971, 0.9966, 0.9968, 0.996, 0.9995, 0.01991, 0.01922, 0.0512, 0.03447, 0.03237, 0.05037, 0.05714, 0.05644, 0.9119, 0.8931, 0.9007, 0.8855, 0.884, 0.9105, 0.904, 0.8898, 0.9888, 0.988, 0.9915, 0.9903, 0.9909, 0.9918, 0.9895, 0.9883]): _vg.add([_i], _w, 'REPLACE')
_m = ob_personaje_principal2.modifiers.new('Subdivision', 'SUBSURF')
_m.levels = 2
_m = ob_personaje_principal2.modifiers.new('Armature', 'ARMATURE')
_m.object = ob_personajearmature2
ob_vestido.location = (1.164e-10, 0.0395, 3.37)
ob_vestido.rotation_euler = (-0.1099, -0.0, 0.0)
ob_vestido.scale = (2.0, 2.0, 1.382)
_m = ob_vestido.modifiers.new('Mirror', 'MIRROR')
_m.use_clip = True
_m = ob_vestido.modifiers.new('Subdivision', 'SUBSURF')
_m.levels = 2
ob_personajearmature2.location = (0.0028, -0.7056, 2.69)
ob_personajearmature2.rotation_euler = (-0.1099, -0.0, 0.0)
ob_personajearmature2.scale = (0.5114, 0.5114, 0.5114)

# ---- collection membership
col_collection.objects.link(ob_personaje_principal2)
col_collection.objects.link(ob_vestido)
col_collection.objects.link(ob_personajearmature2)

# ---- scene / render settings (as saved in the file)
scene.frame_start = 1; scene.frame_end = 18; scene.frame_set(5)
scene.render.engine = 'BLENDER_EEVEE_NEXT'
scene.cycles.sampling_pattern = 'TABULATED_SOBOL'
scene.view_settings.view_transform = 'Filmic'
bpy.context.view_layer.update()

# ---- added for rendering (the .blend has no active camera and no usable light): camera, sun
cam_auto = bpy.data.cameras.new('AutoCamera')
cam_auto.lens = 50.0
cam_auto.sensor_width = 36.0
cam_auto.clip_end = 1000.0
ob_auto_camera = bpy.data.objects.new('AutoCamera', cam_auto)
scene.collection.objects.link(ob_auto_camera)
ob_auto_camera.location = (9.55543, -11.4841, 10.6777)
ob_auto_camera.rotation_euler = (1.09748, -7.21219e-08, 0.694738)
scene.camera = ob_auto_camera
light_auto_sun = bpy.data.lights.new('AutoSun', 'SUN')
light_auto_sun.energy = 3.0
light_auto_sun.angle = 0.0523599
ob_auto_sun = bpy.data.objects.new('AutoSun', light_auto_sun)
scene.collection.objects.link(ob_auto_sun)
ob_auto_sun.rotation_euler = (0.872665, 0.174533, 0.523599)
bpy.context.view_layer.update()
